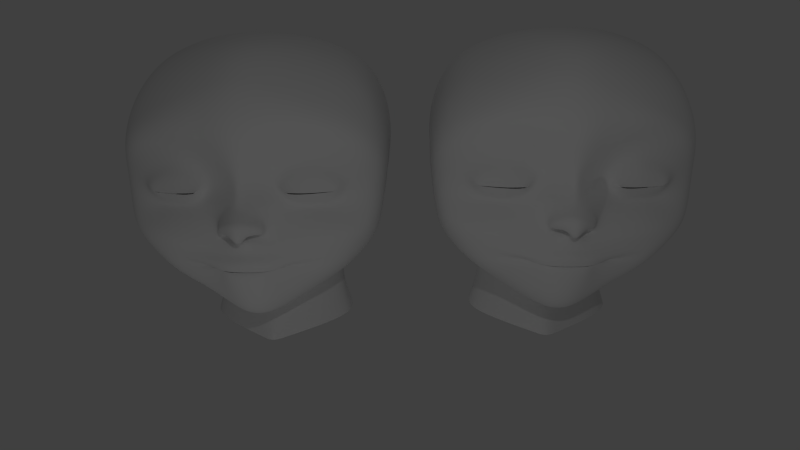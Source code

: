 # Source: head_model_bad.blend  (saved by Blender 2.65.0; exported with 4.5.12 LTS)
import bpy
from mathutils import Matrix  # noqa: F401  (used for matrix-valued properties, if any)

bpy.ops.wm.read_factory_settings(use_empty=True)
scene = bpy.context.scene
scene.name = 'Scene'

# ---- collections
col_collection_1 = bpy.data.collections.new('Collection 1'); scene.collection.children.link(col_collection_1)

# ---- materials (node trees are filled in below, after node groups)
mat_material_001 = bpy.data.materials.new('Material.001')
mat_material_001.alpha_threshold = 0.0
mat_material_001.use_transparent_shadow = False
mat_material_001.roughness = 0.5
mat_material_001.line_color = (0.0, 0.0, 0.0, 1.0)

# ---- material node trees

# ---- world
world_world = bpy.data.worlds.new('World'); scene.world = world_world
world_world.color = (0.05088, 0.05088, 0.05088)
world_world.use_sun_shadow = False
world_world.sun_shadow_jitter_overblur = 0.0
world_world.cycles.sampling_method = 'MANUAL'
world_world.cycles.sample_map_resolution = 256

# ---- cameras
cam_camera_001 = bpy.data.cameras.new('Camera.001')
cam_camera_001.clip_start = 0.001
cam_camera_001.clip_end = 100.0
cam_camera_001.lens = 35.0
cam_camera_001.sensor_width = 32.06
cam_camera_001.sensor_height = 18.0
cam_camera_001.ortho_scale = 7.314
cam_camera_001.show_limits = True
cam_camera_001.show_mist = True
cam_camera_001.show_safe_areas = True
cam_camera_001.show_name = True
cam_camera_001.show_sensor = True
cam_camera_001.dof.focus_distance = 0.0
cam_camera_001.dof.aperture_fstop = 128.0
cam_camera = bpy.data.cameras.new('Camera')
cam_camera.clip_end = 100.0
cam_camera.lens = 35.0
cam_camera.sensor_width = 50.0
cam_camera.sensor_height = 18.0
cam_camera.ortho_scale = 7.314
cam_camera.dof.focus_distance = 0.0
cam_camera.dof.aperture_fstop = 128.0

# ---- lights
light_lamp_002 = bpy.data.lights.new('Lamp.002', 'POINT')
light_lamp_002.transmission_factor = 0.0
light_lamp_002.cutoff_distance = 30.0
light_lamp_002.energy = 100.0
light_lamp_002.shadow_buffer_clip_start = 1.001
light_lamp_002.shadow_soft_size = 0.1
light_lamp_002.shadow_maximum_resolution = 0.006
light_lamp_002.use_absolute_resolution = True
light_lamp_002.cycles.use_multiple_importance_sampling = False
light_lamp_001 = bpy.data.lights.new('Lamp.001', 'POINT')
light_lamp_001.transmission_factor = 0.0
light_lamp_001.cutoff_distance = 30.0
light_lamp_001.energy = 100.0
light_lamp_001.shadow_buffer_clip_start = 1.001
light_lamp_001.shadow_soft_size = 0.1
light_lamp_001.shadow_maximum_resolution = 0.006
light_lamp_001.use_absolute_resolution = True
light_lamp_001.cycles.use_multiple_importance_sampling = False
light_lamp = bpy.data.lights.new('Lamp', 'POINT')
light_lamp.transmission_factor = 0.0
light_lamp.cutoff_distance = 30.0
light_lamp.energy = 100.0
light_lamp.shadow_buffer_clip_start = 1.001
light_lamp.shadow_soft_size = 0.1
light_lamp.shadow_maximum_resolution = 0.006
light_lamp.use_absolute_resolution = True
light_lamp.cycles.use_multiple_importance_sampling = False

# ---- meshes
me_cube_003 = bpy.data.meshes.new('Cube.003')
me_cube_003.from_pydata([(0.05176, -1.002, 0.2178), (0.2116, -0.9808, 1.574), (0.06894, -0.993, 0.7897), (1.907, -0.3555, 0.6371), (0.7315, -0.8447, 1.679), (0.8551, -0.7631, -0.3361), (1.304, -0.6133, 0.5439), (0.6178, -0.8093, -0.5047), (0.1, -1.225, 0.4831), (0.3153, -1.01, -0.2781), (0.1314, -1.044, -0.3859), (0.308, -1.006, -0.1532), (0.09712, -1.049, -0.16), (0.1325, -1.002, -0.6236), (0.4544, -0.918, -0.3676), (0.115, -1.048, -0.2772), (0.6389, -0.8195, -0.3207), (1.246, -0.6687, -0.3215), (0.8949, -0.5922, -0.6941), (0.2962, -0.9757, -0.04757), (0.08175, -1.014, -0.07215), (0.1257, -0.846, -0.9903), (1.891, -0.3265, 1.223), (0.796, -0.8435, 0.3043), (0.8064, -0.8814, 0.05168), (0.0686, -1.014, 0.04085), (1.138, -0.1703, -0.8052), (1.736, -0.3928, -0.1185), (0.2612, -0.9705, 0.04768), (0.1207, -0.5604, -1.272), (1.359, -0.7301, 0.8952), (0.6257, -0.9076, -0.185), (1.619, -0.5168, 1.109), (1.41, -0.6194, 1.633), (0.7669, -0.8611, -0.0782), (0.4773, -0.9415, -0.2838), (1.215, -0.6384, 1.376), (0.652, -0.8188, 0.9061), (1.194, -0.7247, 0.7669), (0.8282, -0.8164, 0.7708), (0.5123, -0.817, 0.6046), (0.661, -0.8297, 0.8287), (1.125, -0.7823, 0.9532), (1.594, -0.5153, 0.7356), (0.3319, -0.7813, 1.085), (0.3246, -0.8368, 0.7931), (0.6636, -0.7416, 1.349), (0.09259, -0.9229, 1.123), (1.352, -0.7077, 0.8149), (0.8384, -0.8163, 0.954), (0.0852, -1.252, 0.3127), (0.2343, -1.135, 0.3074), (0.04455, -1.182, 0.1736), (0.3246, -1.035, 0.2883), (0.2767, -1.106, 0.4178), (0.06838, -0.9638, 0.3371), (0.1289, -1.055, 0.2876), (0.1625, -0.9293, 0.1973), (0.2123, -0.9779, 0.2743), (0.04856, -1.077, 0.2675), (0.09669, -1.119, 0.5869), (0.03986, -1.077, 0.1381), (0.3653, -0.9373, 0.2936), (0.2923, -0.9927, 0.508), (0.08495, -0.9144, 0.3101), (0.2427, -0.927, 0.2338), (0.3877, -0.9029, -0.5879), (0.3249, -0.9883, -0.3854), (0.4798, -0.7082, -0.8836), (0.5623, -0.3912, -1.109), (0.7776, -0.7837, -0.4174), (1.162, -0.6174, -0.5001), (1.561, -0.1622, -0.4571), (0.5645, -0.8661, -0.3477), (1.655, 0.6107, -0.3962), (1.088, 0.5086, -0.8692), (0.1341, 0.03526, -1.286), (2.046, 0.4399, 0.6253), (0.529, 0.1772, -1.166), (2.011, 0.1352, 0.2315), (1.573, -0.3847, 2.026), (0.8747, -0.6854, 2.194), (2.042, -0.05178, 1.486), (0.267, -0.8729, 2.193), (2.091, 0.5793, 0.9975), (1.508, 0.192, 2.554), (2.003, 0.3445, 1.913), (0.2741, -0.333, 2.805), (0.8562, -0.07984, 2.741), (2.091, 0.9111, 1.187), (1.445, 0.9994, 2.801), (0.8453, 0.8408, 3.019), (1.966, 0.9457, 2.141), (0.289, 0.6773, 3.098), (2.091, 1.286, 1.16), (1.529, 1.842, 2.606), (0.2913, 1.871, 2.907), (0.8938, 1.866, 2.804), (2.003, 1.597, 2.045), (2.031, 1.576, 0.8411), (1.531, 2.437, 1.667), (1.946, 2.062, 1.375), (0.3332, 2.74, 1.849), (0.9579, 2.631, 1.78), (1.513, -0.6593, 0.3396), (1.453, 2.44, 0.5686), (1.737, 2.019, 0.4732), (0.374, 2.899, 0.658), (1.013, 2.71, 0.6393), (0.8785, -0.7176, 0.5393), (1.142, 1.986, -0.1747), (1.326, 1.687, -0.2309), (0.2952, 2.35, -0.1071), (0.8103, 2.18, -0.1171), (1.868, 1.447, 0.2864), (1.151, 1.29, -1.036), (1.484, -0.7023, 0.03613), (0.855, -0.7927, -0.2559), (1.177, -0.7385, -0.1807), (0.6124, -0.8469, -0.2976), (1.028, -0.7709, 0.7587), (0.213, 2.012, -0.9044), (1.007, 1.59, -0.9501), (1.221, 1.263, -1.675), (0.5589, 1.898, -0.9142), (0.201, 2.186, -1.547), (0.1556, 0.4279, -1.36), (0.1373, 0.2562, -1.827), (1.053, 1.655, -1.583), (1.47, 1.259, -0.342), (0.9576, 0.775, -1.758), (0.8119, 1.782, -0.9227), (0.458, 0.5478, -1.322), (0.4396, 0.4258, -1.805), (0.9124, 0.8707, -1.193), (0.5484, 2.053, -1.565), (0.8352, 1.897, -1.546), (1.454, -0.6451, 0.9876), (0.5375, -0.7392, 1.008), (1.236, -0.64, 0.6626), (0.7573, -0.7485, 0.68), (0.5651, -0.759, 0.8129), (1.164, -0.7092, 1.144), (1.435, -0.6189, 0.782), (0.775, -0.7409, 1.154), (1.002, -0.6967, 0.6477), (-0.05176, -1.002, 0.2178), (-0.2116, -0.9808, 1.574), (-0.06894, -0.993, 0.7897), (-1.907, -0.3555, 0.6371), (-0.7315, -0.8447, 1.679), (-0.8551, -0.7631, -0.3361), (-1.304, -0.6133, 0.5439), (-0.6178, -0.8093, -0.5047), (-0.1, -1.225, 0.4831), (-0.3153, -1.01, -0.2781), (-0.1314, -1.044, -0.3859), (-0.308, -1.006, -0.1532), (-0.09712, -1.049, -0.16), (-0.1325, -1.002, -0.6236), (-0.4544, -0.918, -0.3676), (-0.115, -1.048, -0.2772), (-0.6389, -0.8195, -0.3207), (-1.246, -0.6687, -0.3215), (-0.8949, -0.5922, -0.6941), (-0.2962, -0.9757, -0.04757), (-0.08175, -1.014, -0.07215), (-0.1257, -0.846, -0.9903), (-1.891, -0.3265, 1.223), (-0.796, -0.8435, 0.3043), (-0.8064, -0.8814, 0.05168), (-0.0686, -1.014, 0.04085), (-1.138, -0.1703, -0.8052), (-1.736, -0.3928, -0.1185), (-0.2612, -0.9705, 0.04768), (-0.1207, -0.5604, -1.272), (-1.359, -0.7301, 0.8952), (-0.6257, -0.9076, -0.185), (-1.619, -0.5168, 1.109), (-1.41, -0.6194, 1.633), (-0.7669, -0.8611, -0.0782), (-0.4773, -0.9415, -0.2838), (-1.215, -0.6384, 1.376), (-0.652, -0.8188, 0.9061), (-1.194, -0.7247, 0.7669), (-0.8282, -0.8164, 0.7708), (-0.5123, -0.817, 0.6046), (-0.661, -0.8297, 0.8287), (-1.125, -0.7823, 0.9532), (-1.594, -0.5153, 0.7356), (-0.3319, -0.7813, 1.085), (-0.3246, -0.8368, 0.7931), (-0.6636, -0.7416, 1.349), (-0.09259, -0.9229, 1.123), (-1.352, -0.7077, 0.8149), (-0.8384, -0.8163, 0.954), (-0.0852, -1.252, 0.3127), (-0.2343, -1.135, 0.3074), (-0.04455, -1.182, 0.1736), (-0.3246, -1.035, 0.2883), (-0.2767, -1.106, 0.4178), (-0.06838, -0.9638, 0.3371), (-0.1289, -1.055, 0.2876), (-0.1625, -0.9293, 0.1973), (-0.2123, -0.9779, 0.2743), (-0.04856, -1.077, 0.2675), (-0.09669, -1.119, 0.5869), (-0.03986, -1.077, 0.1381), (-0.3653, -0.9373, 0.2936), (-0.2923, -0.9927, 0.508), (-0.08495, -0.9144, 0.3101), (-0.2427, -0.927, 0.2338), (-0.3877, -0.9029, -0.5879), (-0.3249, -0.9883, -0.3854), (-0.4798, -0.7082, -0.8836), (-0.5623, -0.3912, -1.109), (-0.7776, -0.7837, -0.4174), (-1.162, -0.6174, -0.5001), (-1.561, -0.1622, -0.4571), (-0.5645, -0.8661, -0.3477), (-1.655, 0.6107, -0.3962), (-1.088, 0.5086, -0.8692), (-0.1341, 0.03526, -1.286), (-2.046, 0.4399, 0.6253), (-0.529, 0.1772, -1.166), (-2.011, 0.1352, 0.2315), (-1.573, -0.3847, 2.026), (-0.8747, -0.6854, 2.194), (-2.042, -0.05178, 1.486), (-0.267, -0.8729, 2.193), (-2.091, 0.5793, 0.9975), (-1.508, 0.192, 2.554), (-2.003, 0.3445, 1.913), (-0.2741, -0.333, 2.805), (-0.8562, -0.07984, 2.741), (-2.091, 0.9111, 1.187), (-1.445, 0.9994, 2.801), (-0.8453, 0.8408, 3.019), (-1.966, 0.9457, 2.141), (-0.289, 0.6773, 3.098), (-2.091, 1.286, 1.16), (-1.529, 1.842, 2.606), (-0.2913, 1.871, 2.907), (-0.8938, 1.866, 2.804), (-2.003, 1.597, 2.045), (-2.031, 1.576, 0.8411), (-1.531, 2.437, 1.667), (-1.946, 2.062, 1.375), (-0.3332, 2.74, 1.849), (-0.9579, 2.631, 1.78), (-1.513, -0.6593, 0.3396), (-1.453, 2.44, 0.5686), (-1.737, 2.019, 0.4732), (-0.374, 2.899, 0.658), (-1.013, 2.71, 0.6393), (-0.8785, -0.7176, 0.5393), (-1.142, 1.986, -0.1747), (-1.326, 1.687, -0.2309), (-0.2952, 2.35, -0.1071), (-0.8103, 2.18, -0.1171), (-1.868, 1.447, 0.2864), (-1.151, 1.29, -1.036), (-1.484, -0.7023, 0.03613), (-0.855, -0.7927, -0.2559), (-1.177, -0.7385, -0.1807), (-0.6124, -0.8469, -0.2976), (-1.028, -0.7709, 0.7587), (-0.213, 2.012, -0.9044), (-1.007, 1.59, -0.9501), (-1.221, 1.263, -1.675), (-0.5589, 1.898, -0.9142), (-0.201, 2.186, -1.547), (-0.1556, 0.4279, -1.36), (-0.1373, 0.2562, -1.827), (-1.053, 1.655, -1.583), (-1.47, 1.259, -0.342), (-0.9576, 0.775, -1.758), (-0.8119, 1.782, -0.9227), (-0.458, 0.5478, -1.322), (-0.4396, 0.4258, -1.805), (-0.9124, 0.8707, -1.193), (-0.5484, 2.053, -1.565), (-0.8352, 1.897, -1.546), (-1.454, -0.6451, 0.9876), (-0.5375, -0.7392, 1.008), (-1.236, -0.64, 0.6626), (-0.7573, -0.7485, 0.68), (-0.5651, -0.759, 0.8129), (-1.164, -0.7092, 1.144), (-1.435, -0.6189, 0.782), (-0.775, -0.7409, 1.154), (-1.002, -0.6967, 0.6477), (0.0, -1.019, 1.546), (0.2586, -0.985, 1.86), (0.05531, -1.035, 0.1034), (0.0, -1.25, 0.4928), (0.6376, -0.79, 1.487), (1.947, -0.1505, 0.06012), (0.7114, -0.7938, -0.458), (0.0, -1.084, 0.1372), (0.09038, -1.057, 0.6665), (0.4473, -0.909, 1.628), (2.006, -0.1959, 1.303), (0.0, -0.5621, -1.278), (0.1487, -0.9352, 1.33), (0.8442, -0.8338, 1.917), (1.38, -0.639, 0.4599), (0.5737, -0.1439, -1.172), (1.715, -0.4638, 1.483), (0.2219, -0.9592, 0.1102), (0.1218, -0.3162, -1.334), (0.0, -0.9555, 1.125), (1.762, -0.5099, 0.427), (0.1987, -0.8549, 1.112), (1.745, -0.436, 1.181), (0.1088, -1.061, -0.2149), (0.7081, -0.7968, -0.3291), (0.6088, -0.8367, -0.3115), (0.1185, -1.023, -0.3431), (0.3475, -0.9682, -0.4541), (0.3129, -1.021, -0.2147), (0.1354, -1.042, -0.4626), (0.2914, -0.5164, -1.224), (0.8677, -0.764, -0.2941), (0.1984, -1.03, -0.1563), (0.0, -1.057, -0.1619), (0.3112, -0.9856, -0.3493), (0.3164, -0.9862, -0.3425), (0.124, -1.025, -0.3513), (0.2455, -1.023, -0.3894), (0.0, -1.051, -0.3822), (0.2226, -1.032, -0.279), (0.6483, -0.8143, -0.3063), (0.5156, -0.8904, -0.3576), (0.0, -1.054, -0.2756), (1.371, -0.1407, -0.6403), (0.0, -1.013, -0.6249), (0.2626, -0.9652, -0.6135), (1.676, -0.5621, -0.006666), (0.1511, -0.9991, 0.04034), (0.0, -1.017, 0.04307), (0.9692, -0.7065, -0.4602), (0.4352, -0.8102, -0.7449), (1.038, -0.7574, -0.2253), (0.08606, -1.028, -0.1124), (0.1276, -0.9324, -0.8169), (0.3984, -0.9802, -0.2785), (0.06035, -0.9426, 0.9455), (1.52, -0.5821, 1.036), (1.95, -0.2698, 0.9193), (1.587, -0.6788, 0.1945), (0.6917, -0.828, -0.2781), (0.5752, -0.8577, -0.3157), (0.302, -0.985, -0.09649), (0.2846, -0.9728, -0.001237), (0.7347, -0.8302, 0.7912), (0.522, -0.5756, -1.005), (0.0, -1.018, -0.07464), (0.1762, -1.0, -0.06352), (1.358, -0.4561, -0.5087), (1.231, -0.7022, -0.242), (0.2771, -0.8037, -0.953), (0.0, -0.8538, -1.001), (1.055, -0.6015, -0.5936), (1.187, -0.6651, 1.238), (0.07799, -1.009, -0.02563), (1.312, -0.7241, -0.1006), (0.1242, -0.727, -1.142), (0.6269, -0.823, 0.8711), (0.9758, -0.8081, 0.962), (0.6256, -0.7351, 1.094), (1.662, -0.4971, 0.9196), (1.055, -0.7582, 1.692), (0.4567, -0.7326, 1.048), (0.4801, -0.8857, 0.297), (1.263, -0.6058, 0.6065), (1.278, -0.6246, 1.52), (1.534, -0.5603, 1.78), (0.3521, -0.9138, 0.5636), (0.9241, -0.7057, 1.406), (0.4111, -0.8499, 0.6815), (1.46, -0.5584, 0.597), (0.4802, -0.9321, -0.04541), (0.4444, -0.9684, -0.1597), (0.4595, -0.9304, 0.05431), (0.4781, -0.7633, 0.8043), (1.269, -0.7096, 0.7831), (0.6787, -0.747, 0.6404), (1.312, -0.7532, 0.8385), (1.172, -0.7543, 0.8184), (1.494, -0.5632, 0.7614), (1.107, -0.8026, 0.8345), (1.341, -0.6719, 1.075), (0.872, -0.725, 0.6538), (0.7344, -0.7188, 1.245), (1.491, -0.6278, 0.8875), (1.308, -0.7371, 0.8298), (0.7034, -0.8701, 0.8373), (0.8764, -0.847, 0.8371), (0.6581, -0.7642, 0.5585), (0.8644, -0.847, 0.82), (1.469, -0.5665, 1.272), (0.2869, -0.8049, 0.9305), (0.7078, -0.8641, 0.8466), (0.458, -0.7617, 1.232), (1.733, -0.4533, 0.6967), (0.0, -1.017, 0.7943), (2.029, -0.175, 0.5006), (0.1673, -0.9299, 0.7859), (0.06533, -1.225, 0.2157), (0.1651, -1.193, 0.3202), (0.0, -1.281, 0.3039), (0.09861, -1.255, 0.4176), (0.1897, -1.108, 0.261), (0.2889, -1.081, 0.2911), (0.2632, -1.135, 0.3765), (0.1939, -1.066, 0.5597), (0.2821, -1.02, 0.2431), (0.06276, -1.052, 0.1589), (0.3271, -1.053, 0.3624), (0.1084, -0.9059, 0.2752), (0.0793, -0.9991, 0.3316), (0.1345, -0.9462, 0.3247), (0.04609, -0.949, 0.2798), (0.08967, -0.9619, 0.2006), (0.07726, -1.087, 0.2854), (0.1813, -1.009, 0.2815), (0.2277, -0.9143, 0.2083), (0.0, -1.14, 0.5944), (0.0, -1.199, 0.158), (0.1942, -1.171, 0.4571), (0.3216, -0.9487, 0.2034), (0.06783, -1.138, 0.2126), (0.36, -0.9372, 0.4224), (0.1549, -0.9048, 0.2981), (0.03325, -1.013, 0.3164), (0.04075, -1.043, 0.2422), (0.09689, -1.175, 0.532), (0.03276, -1.13, 0.1573), (0.3479, -0.9899, 0.2916), (0.2836, -1.056, 0.454), (0.07673, -0.9389, 0.3235), (0.23, -0.9531, 0.2603), (1.184, 0.1519, -0.8343), (0.5014, -0.8867, -0.4182), (0.4421, -0.9263, -0.335), (0.7626, -0.7048, -0.6043), (1.019, -0.4283, -0.7643), (0.5066, -0.8418, -0.5505), (0.3883, -0.9502, -0.3771), (0.6978, -0.6182, -0.7935), (0.8666, -0.2531, -0.9591), (1.046, -0.72, -0.3356), (0.6287, -0.8399, -0.3779), (1.688, 0.2112, -0.4011), (0.5425, -0.8772, -0.3221), (1.689, -0.2433, -0.2763), (1.223, -0.6399, -0.4105), (0.8231, -0.7748, -0.3784), (1.471, -0.5721, -0.2603), (0.6044, -0.8431, -0.336), (2.031, 0.1227, 1.71), (0.4749, 0.4488, -1.185), (0.1484, 0.336, -1.253), (0.9614, 0.7861, -0.9691), (1.552, 0.979, -0.393), (1.379, 0.6354, -0.6607), (1.878, 0.4415, -0.09312), (0.7993, 0.3244, -1.034), (0.0, 0.02872, -1.288), (0.2998, 0.07729, -1.254), (0.2634, -0.6529, 2.524), (2.015, 0.365, 0.4139), (0.8648, -0.4254, 2.478), (1.556, -0.1236, 2.306), (2.08, 0.4734, 0.8313), (1.939, 0.7911, 0.1838), (2.099, 0.1414, 1.061), (1.869, -0.2053, 1.831), (1.22, -0.5561, 2.128), (0.5525, -0.7864, 2.217), (0.0, -0.9126, 2.169), (1.975, 0.6174, 2.066), (0.2868, 0.1044, 3.006), (0.8495, 0.3445, 2.936), (1.461, 0.5653, 2.731), (2.091, 0.7332, 1.118), (2.029, 0.7915, 0.5863), (2.1, 0.4144, 1.432), (1.803, 0.2951, 2.325), (1.173, 0.05908, 2.669), (0.5567, -0.2141, 2.782), (0.0, -0.3887, 2.811), (1.975, 1.286, 2.136), (0.2881, 1.296, 3.069), (0.8559, 1.363, 2.978), (1.466, 1.442, 2.761), (2.091, 1.1, 1.202), (2.029, 0.9944, 0.736), (2.091, 0.8781, 1.651), (1.741, 1.018, 2.558), (1.129, 0.9277, 2.933), (0.5726, 0.7528, 3.07), (0.0, 0.6428, 3.106), (2.008, 1.861, 1.811), (0.3044, 2.365, 2.528), (0.9356, 2.303, 2.427), (1.571, 2.18, 2.266), (2.076, 1.452, 1.045), (2.029, 1.192, 0.7145), (2.101, 1.411, 1.604), (1.81, 1.766, 2.405), (1.208, 1.863, 2.717), (0.5876, 1.864, 2.867), (0.0, 1.877, 2.92), (1.846, 2.136, 0.8806), (0.3617, 2.938, 1.136), (0.978, 2.788, 1.104), (1.47, 2.546, 1.028), (1.96, 1.596, 0.5779), (1.982, 1.335, 0.534), (2.034, 1.818, 1.128), (1.775, 2.278, 1.561), (1.247, 2.551, 1.728), (0.6559, 2.69, 1.821), (0.0, 2.762, 1.859), (1.577, 1.829, 0.1152), (0.3564, 2.684, 0.286), (0.9836, 2.48, 0.2711), (1.378, 2.22, 0.1978), (0.8145, -0.8818, 0.1518), (0.7225, -0.8724, -0.1329), (1.824, 1.745, 0.3998), (1.612, 2.255, 0.5238), (1.256, 2.587, 0.6072), (0.7208, 2.812, 0.6584), (0.0, 2.939, 0.6529), (1.098, 1.604, -0.5808), (0.2332, 2.069, -0.5082), (0.6249, 1.941, -0.5154), (0.9014, 1.815, -0.5485), (0.2103, 2.082, -1.262), (0.8007, -0.7833, 0.4524), (1.398, 1.484, -0.2768), (1.244, 1.858, -0.1988), (1.003, 2.088, -0.1503), (0.5716, 2.266, -0.09573), (0.0, 2.392, -0.1209), (1.718, 1.284, -0.02356), (1.891, 1.138, 0.153), (1.007, 1.617, -1.298), (0.5271, -0.9396, -0.2351), (0.4519, -0.9282, -0.3319), (0.7859, -0.8665, -0.01774), (0.9665, -0.6782, 0.5946), (1.045, -0.7977, 0.8179), (1.114, -0.6698, 0.5376), (1.183, -0.7787, 0.3177), (1.187, -0.81, 0.04416), (0.785, -0.8427, -0.22), (1.039, -0.7881, -0.1289), (0.5495, -0.8963, -0.2911), (1.117, -0.7472, 0.7607), (0.1153, 0.09705, -2.116), (1.122, 1.699, -1.838), (0.1883, 2.307, -1.796), (1.013, 0.691, -2.038), (0.9187, 0.8409, -1.477), (0.309, 0.4796, -1.347), (0.0, 0.4062, -1.364), (0.645, 0.6668, -1.275), (0.1528, 0.3787, -1.565), (0.0, 2.043, -0.9043), (0.4059, 1.952, -0.907), (0.4542, 0.5236, -1.541), (0.8726, 1.975, -1.795), (1.314, 1.25, -1.943), (0.4196, 0.2912, -2.091), (0.5442, 2.155, -1.816), (1.157, 1.276, -1.382), (0.5531, 1.964, -1.276), (1.242, 1.289, -0.6769), (0.8107, 1.829, -1.266), (0.6886, 1.844, -0.9212), (1.08, 1.452, -0.9859), (1.126, 1.099, -1.104), (0.9206, 1.701, -0.929), (1.134, 1.48, -1.627), (0.6516, 0.5625, -1.786), (0.2815, 0.3341, -1.817), (1.2, 1.022, -1.721), (0.6933, 1.979, -1.553), (0.9599, 1.793, -1.553), (0.0, 2.218, -1.531), (0.3883, 2.122, -1.568), (0.0, 0.2208, -1.832), (0.6556, -0.7617, 0.7313), (0.5157, -0.7487, 0.9099), (0.9622, -0.7385, 1.176), (0.726, -0.8166, 0.9338), (1.335, -0.6218, 0.698), (1.26, -0.752, 0.93), (0.9298, -0.7945, 0.7619), (1.398, -0.7157, 0.8548), (1.129, -0.6671, 0.6533), (1.407, -0.6973, 0.9466), (0.5955, -0.7762, 0.9613), (1.215, -0.6887, 0.7151), (0.7924, -0.7841, 0.7235), (0.6159, -0.7918, 0.8204), (1.143, -0.7539, 1.06), (1.395, -0.6708, 0.7992), (0.8036, -0.7821, 1.063), (1.012, -0.739, 0.7014), (-0.2586, -0.985, 1.86), (-0.05531, -1.035, 0.1034), (-0.6376, -0.79, 1.487), (-1.947, -0.1505, 0.06012), (-0.7114, -0.7938, -0.458), (-0.09038, -1.057, 0.6665), (-0.4473, -0.909, 1.628), (-2.006, -0.1959, 1.303), (-0.1487, -0.9352, 1.33), (-0.8442, -0.8338, 1.917), (-1.38, -0.639, 0.4599), (-0.5737, -0.1439, -1.172), (-1.715, -0.4638, 1.483), (-0.2219, -0.9592, 0.1102), (-0.1218, -0.3162, -1.334), (-1.762, -0.5099, 0.427), (-0.1987, -0.8549, 1.112), (-1.745, -0.436, 1.181), (-0.1088, -1.061, -0.2149), (-0.7081, -0.7968, -0.3291), (-0.6088, -0.8367, -0.3115), (-0.1185, -1.023, -0.3431), (-0.3475, -0.9682, -0.4541), (-0.3129, -1.021, -0.2147), (-0.1354, -1.042, -0.4626), (-0.2914, -0.5164, -1.224), (-0.8677, -0.764, -0.2941), (-0.1984, -1.03, -0.1563), (-0.3112, -0.9856, -0.3493), (-0.3164, -0.9862, -0.3425), (-0.124, -1.025, -0.3513), (-0.2455, -1.023, -0.3894), (-0.2226, -1.032, -0.279), (-0.6483, -0.8143, -0.3063), (-0.5156, -0.8904, -0.3576), (-1.371, -0.1407, -0.6403), (-0.2626, -0.9652, -0.6135), (-1.676, -0.5621, -0.006666), (-0.1511, -0.9991, 0.04034), (-0.9692, -0.7065, -0.4602), (-0.4352, -0.8102, -0.7449), (-1.038, -0.7574, -0.2253), (-0.08606, -1.028, -0.1124), (-0.1276, -0.9324, -0.8169), (-0.3984, -0.9802, -0.2785), (-0.06035, -0.9426, 0.9455), (-1.52, -0.5821, 1.036), (-1.95, -0.2698, 0.9193), (-1.587, -0.6788, 0.1945), (-0.6917, -0.828, -0.2781), (-0.5752, -0.8577, -0.3157), (-0.302, -0.985, -0.09649), (-0.2846, -0.9728, -0.001237), (-0.7347, -0.8302, 0.7912), (-0.522, -0.5756, -1.005), (-0.1762, -1.0, -0.06352), (-1.358, -0.4561, -0.5087), (-1.231, -0.7022, -0.242), (-0.2771, -0.8037, -0.953), (-1.055, -0.6015, -0.5936), (-1.187, -0.6651, 1.238), (-0.07799, -1.009, -0.02563), (-1.312, -0.7241, -0.1006), (-0.1242, -0.727, -1.142), (-0.6269, -0.823, 0.8711), (-0.9758, -0.8081, 0.962), (-0.6256, -0.7351, 1.094), (-1.662, -0.4971, 0.9196), (-1.055, -0.7582, 1.692), (-0.4567, -0.7326, 1.048), (-0.4801, -0.8857, 0.297), (-1.263, -0.6058, 0.6065), (-1.278, -0.6246, 1.52), (-1.534, -0.5603, 1.78), (-0.3521, -0.9138, 0.5636), (-0.9241, -0.7057, 1.406), (-0.4111, -0.8499, 0.6815), (-1.46, -0.5584, 0.597), (-0.4802, -0.9321, -0.04541), (-0.4444, -0.9684, -0.1597), (-0.4595, -0.9304, 0.05431), (-0.4781, -0.7633, 0.8043), (-1.269, -0.7096, 0.7831), (-0.6787, -0.747, 0.6404), (-1.312, -0.7532, 0.8385), (-1.172, -0.7543, 0.8184), (-1.494, -0.5632, 0.7614), (-1.107, -0.8026, 0.8345), (-1.341, -0.6719, 1.075), (-0.872, -0.725, 0.6538), (-0.7344, -0.7188, 1.245), (-1.491, -0.6278, 0.8875), (-1.308, -0.7371, 0.8298), (-0.7034, -0.8701, 0.8373), (-0.8764, -0.847, 0.8371), (-0.6581, -0.7642, 0.5585), (-0.8644, -0.847, 0.82), (-1.469, -0.5665, 1.272), (-0.2869, -0.8049, 0.9305), (-0.7078, -0.8641, 0.8466), (-0.458, -0.7617, 1.232), (-1.733, -0.4533, 0.6967), (-2.029, -0.175, 0.5006), (-0.1673, -0.9299, 0.7859), (-0.06533, -1.225, 0.2157), (-0.1651, -1.193, 0.3202), (-0.09861, -1.255, 0.4176), (-0.1897, -1.108, 0.261), (-0.2889, -1.081, 0.2911), (-0.2632, -1.135, 0.3765), (-0.1939, -1.066, 0.5597), (-0.2821, -1.02, 0.2431), (-0.06276, -1.052, 0.1589), (-0.3271, -1.053, 0.3624), (-0.1084, -0.9059, 0.2752), (-0.0793, -0.9991, 0.3316), (-0.1345, -0.9462, 0.3247), (-0.04609, -0.949, 0.2798), (-0.08967, -0.9619, 0.2006), (-0.07726, -1.087, 0.2854), (-0.1813, -1.009, 0.2815), (-0.2277, -0.9143, 0.2083), (-0.1942, -1.171, 0.4571), (-0.3216, -0.9487, 0.2034), (-0.06783, -1.138, 0.2126), (-0.36, -0.9372, 0.4224), (-0.1549, -0.9048, 0.2981), (-0.03325, -1.013, 0.3164), (-0.04075, -1.043, 0.2422), (-0.09689, -1.175, 0.532), (-0.03276, -1.13, 0.1573), (-0.3479, -0.9899, 0.2916), (-0.2836, -1.056, 0.454), (-0.07673, -0.9389, 0.3235), (-0.23, -0.9531, 0.2603), (-1.184, 0.1519, -0.8343), (-0.5014, -0.8867, -0.4182), (-0.4421, -0.9263, -0.335), (-0.7626, -0.7048, -0.6043), (-1.019, -0.4283, -0.7643), (-0.5066, -0.8418, -0.5505), (-0.3883, -0.9502, -0.3771), (-0.6978, -0.6182, -0.7935), (-0.8666, -0.2531, -0.9591), (-1.046, -0.72, -0.3356), (-0.6287, -0.8399, -0.3779), (-1.688, 0.2112, -0.4011), (-0.5425, -0.8772, -0.3221), (-1.689, -0.2433, -0.2763), (-1.223, -0.6399, -0.4105), (-0.8231, -0.7748, -0.3784), (-1.471, -0.5721, -0.2603), (-0.6044, -0.8431, -0.336), (-2.031, 0.1227, 1.71), (-0.4749, 0.4488, -1.185), (-0.1484, 0.336, -1.253), (-0.9614, 0.7861, -0.9691), (-1.552, 0.979, -0.393), (-1.379, 0.6354, -0.6607), (-1.878, 0.4415, -0.09312), (-0.7993, 0.3244, -1.034), (-0.2998, 0.07729, -1.254), (-0.2634, -0.6529, 2.524), (-2.015, 0.365, 0.4139), (-0.8648, -0.4254, 2.478), (-1.556, -0.1236, 2.306), (-2.08, 0.4734, 0.8313), (-1.939, 0.7911, 0.1838), (-2.099, 0.1414, 1.061), (-1.869, -0.2053, 1.831), (-1.22, -0.5561, 2.128), (-0.5525, -0.7864, 2.217), (-1.975, 0.6174, 2.066), (-0.2868, 0.1044, 3.006), (-0.8495, 0.3445, 2.936), (-1.461, 0.5653, 2.731), (-2.091, 0.7332, 1.118), (-2.029, 0.7915, 0.5863), (-2.1, 0.4144, 1.432), (-1.803, 0.2951, 2.325), (-1.173, 0.05908, 2.669), (-0.5567, -0.2141, 2.782), (-1.975, 1.286, 2.136), (-0.2881, 1.296, 3.069), (-0.8559, 1.363, 2.978), (-1.466, 1.442, 2.761), (-2.091, 1.1, 1.202), (-2.029, 0.9944, 0.736), (-2.091, 0.8781, 1.651), (-1.741, 1.018, 2.558), (-1.129, 0.9277, 2.933), (-0.5726, 0.7528, 3.07), (-2.008, 1.861, 1.811), (-0.3044, 2.365, 2.528), (-0.9356, 2.303, 2.427), (-1.571, 2.18, 2.266), (-2.076, 1.452, 1.045), (-2.029, 1.192, 0.7145), (-2.101, 1.411, 1.604), (-1.81, 1.766, 2.405), (-1.208, 1.863, 2.717), (-0.5876, 1.864, 2.867), (-1.846, 2.136, 0.8806), (-0.3617, 2.938, 1.136), (-0.978, 2.788, 1.104), (-1.47, 2.546, 1.028), (-1.96, 1.596, 0.5779), (-1.982, 1.335, 0.534), (-2.034, 1.818, 1.128), (-1.775, 2.278, 1.561), (-1.247, 2.551, 1.728), (-0.6559, 2.69, 1.821), (-1.577, 1.829, 0.1152), (-0.3564, 2.684, 0.286), (-0.9836, 2.48, 0.2711), (-1.378, 2.22, 0.1978), (-0.8145, -0.8818, 0.1518), (-0.7225, -0.8724, -0.1329), (-1.824, 1.745, 0.3998), (-1.612, 2.255, 0.5238), (-1.256, 2.587, 0.6072), (-0.7208, 2.812, 0.6584), (-1.098, 1.604, -0.5808), (-0.2332, 2.069, -0.5082), (-0.6249, 1.941, -0.5154), (-0.9014, 1.815, -0.5485), (-0.2103, 2.082, -1.262), (-0.8007, -0.7833, 0.4524), (-1.398, 1.484, -0.2768), (-1.244, 1.858, -0.1988), (-1.003, 2.088, -0.1503), (-0.5716, 2.266, -0.09573), (-1.718, 1.284, -0.02356), (-1.891, 1.138, 0.153), (-1.007, 1.617, -1.298), (-0.5271, -0.9396, -0.2351), (-0.4519, -0.9282, -0.3319), (-0.7859, -0.8665, -0.01774), (-0.9665, -0.6782, 0.5946), (-1.045, -0.7977, 0.8179), (-1.114, -0.6698, 0.5376), (-1.183, -0.7787, 0.3177), (-1.187, -0.81, 0.04416), (-0.785, -0.8427, -0.22), (-1.039, -0.7881, -0.1289), (-0.5495, -0.8963, -0.2911), (-1.117, -0.7472, 0.7607), (-0.1153, 0.09705, -2.116), (-1.122, 1.699, -1.838), (-0.1883, 2.307, -1.796), (-1.013, 0.691, -2.038), (-0.9187, 0.8409, -1.477), (-0.309, 0.4796, -1.347), (-0.645, 0.6668, -1.275), (-0.1528, 0.3787, -1.565), (-0.4059, 1.952, -0.907), (-0.4542, 0.5236, -1.541), (-0.8726, 1.975, -1.795), (-1.314, 1.25, -1.943), (-0.4196, 0.2912, -2.091), (-0.5442, 2.155, -1.816), (-1.157, 1.276, -1.382), (-0.5531, 1.964, -1.276), (-1.242, 1.289, -0.6769), (-0.8107, 1.829, -1.266), (-0.6886, 1.844, -0.9212), (-1.08, 1.452, -0.9859), (-1.126, 1.099, -1.104), (-0.9206, 1.701, -0.929), (-1.134, 1.48, -1.627), (-0.6516, 0.5625, -1.786), (-0.2815, 0.3341, -1.817), (-1.2, 1.022, -1.721), (-0.6933, 1.979, -1.553), (-0.9599, 1.793, -1.553), (-0.3883, 2.122, -1.568), (-0.6556, -0.7617, 0.7313), (-0.5157, -0.7487, 0.9099), (-0.9622, -0.7385, 1.176), (-0.726, -0.8166, 0.9338), (-1.335, -0.6218, 0.698), (-1.26, -0.752, 0.93), (-0.9298, -0.7945, 0.7619), (-1.398, -0.7157, 0.8548), (-1.129, -0.6671, 0.6533), (-1.407, -0.6973, 0.9466), (-0.5955, -0.7762, 0.9613), (-1.215, -0.6887, 0.7151), (-0.7924, -0.7841, 0.7235), (-0.6159, -0.7918, 0.8204), (-1.143, -0.7539, 1.06), (-1.395, -0.6708, 0.7992), (-0.8036, -0.7821, 1.063), (-1.012, -0.739, 0.7014), (1.912, -0.445, 0.2384), (1.833, -0.3712, 1.604), (0.5343, -0.9104, 1.914), (0.1147, -1.005, 0.116), (1.449, 0.2306, -0.6362), (0.2209, -0.9849, 0.6453), (0.3374, -0.8441, 1.341), (1.584, -0.5425, 0.5274), (1.574, -0.5174, 1.397), (0.2956, -0.2711, -1.291), (0.7186, -0.7924, -0.3016), (0.2142, -1.043, -0.2153), (0.5719, -0.861, -0.3976), (0.2561, -1.014, -0.4637), (0.6173, -0.833, -0.3096), (0.2272, -1.009, -0.3449), (0.5011, -0.9007, -0.3277), (0.2328, -1.012, -0.3528), (0.8879, -0.7026, -0.5271), (0.2684, -0.8908, -0.7921), (1.053, -0.7326, -0.2767), (0.1831, -1.01, -0.1047), (0.5738, -0.7665, 0.7061), (0.9388, -0.7261, 1.55), (1.18, -0.7267, 1.872), (0.4736, -0.8468, 0.4782), (0.383, -0.9249, 0.1261), (0.4142, -0.988, -0.2192), (0.3899, -0.9585, -0.3376), (0.1686, -0.9976, -0.01953), (1.429, -0.6521, -0.1615), (1.215, -0.4332, -0.6379), (0.2857, -0.6851, -1.097), (0.4721, -0.9426, -0.1013), (0.4742, -0.9303, 0.006834), (0.8054, -0.7144, 0.6042), (0.5609, -0.721, 1.162), (0.6757, -0.8686, 0.8471), (1.351, -0.7411, 0.8376), (0.7809, -0.8568, 0.8415), (1.231, -0.7414, 0.8214), (1.221, -0.7735, 0.8362), (0.9875, -0.8304, 0.8344), (1.38, -0.5779, 0.6493), (1.393, -0.6163, 1.15), (0.9517, -0.7066, 1.276), (1.557, -0.5639, 0.9033), (0.4272, -0.7484, 0.9225), (0.7724, -0.8643, 0.8255), (0.9613, -0.8232, 0.8182), (1.797, -0.4061, 0.9278), (0.1472, -0.8818, 0.937), (2.082, -0.01519, 0.8619), (0.1214, -1.162, 0.2486), (0.1891, -1.196, 0.4034), (0.2979, -1.089, 0.3452), (0.2453, -1.058, 0.2494), (0.07527, -0.9358, 0.2553), (0.1638, -0.9033, 0.265), (0.1301, -0.9802, 0.3169), (0.192, -1.124, 0.5022), (0.3057, -0.9863, 0.2313), (0.05114, -1.099, 0.1857), (0.3446, -1.001, 0.3847), (0.1454, -0.9255, 0.3129), (0.03736, -0.9817, 0.2979), (0.8912, 0.01412, -1.009), (0.4243, -0.921, -0.4377), (0.3754, -0.9544, -0.3427), (0.607, -0.7338, -0.6806), (0.7829, -0.4672, -0.887), (1.018, -0.7133, -0.3982), (0.5753, -0.8558, -0.3171), (0.6736, -0.8197, -0.3561), (1.864, 0.08658, -0.159), (1.445, -0.5011, -0.3813), (1.245, 1.049, -0.7499), (0.3042, 0.3778, -1.233), (0.6856, 0.576, -1.101), (1.882, 0.9248, 0.03575), (1.851, 0.02115, 2.095), (0.5455, -0.5499, 2.514), (1.207, -0.2823, 2.411), (2.105, 0.2504, 1.254), (2.006, 0.7441, 0.4248), (1.757, 0.6247, 2.489), (0.5709, 0.2204, 2.981), (1.14, 0.4638, 2.857), (2.094, 0.6261, 1.572), (2.029, 0.8896, 0.6846), (1.758, 1.418, 2.53), (0.5741, 1.321, 3.036), (1.148, 1.408, 2.889), (2.094, 1.147, 1.664), (2.029, 1.098, 0.7446), (1.835, 2.055, 2.107), (0.6144, 2.336, 2.488), (1.258, 2.255, 2.351), (2.089, 1.644, 1.437), (2.017, 1.272, 0.6447), (1.683, 2.367, 0.9664), (0.6966, 2.869, 1.125), (1.228, 2.684, 1.072), (1.944, 1.873, 0.7559), (1.935, 1.313, 0.3732), (1.489, 2.05, 0.1598), (0.6914, 2.589, 0.2941), (1.218, 2.357, 0.2335), (1.65, 1.57, 0.05657), (1.119, -0.725, 0.4497), (1.01, 1.727, -0.5593), (0.4477, 2.001, -0.4998), (0.7733, 1.882, -0.5375), (1.173, 1.455, -0.6182), (1.136, 1.065, -1.43), (0.9468, -0.8016, -0.1785), (1.231, -0.813, 0.1723), (0.6277, -0.8836, -0.2566), (0.5108, -0.8948, -0.3247), (1.104, -0.7937, -0.0589), (1.13, -0.6411, 0.5995), (1.115, -0.7738, 0.8182), (1.215, 1.498, -1.888), (0.2491, 0.1862, -2.105), (0.6624, 0.4477, -2.07), (1.015, 1.857, -1.803), (0.3714, 2.233, -1.82), (0.7101, 2.07, -1.803), (1.29, 0.9741, -1.995), (0.6837, 1.9, -1.27), (0.4012, 2.024, -1.277), (0.9223, 1.738, -1.272), (0.6446, 0.6459, -1.517), (0.3046, 0.4444, -1.555), (1.08, 1.464, -1.337), (0.696, -0.7961, 0.759), (0.5747, -0.7817, 0.8928), (0.9665, -0.7795, 1.079), (0.6734, -0.7761, 1.02), (1.304, -0.6717, 0.7427), (1.3, -0.7211, 1.013), (0.8996, -0.7628, 0.7067), (1.444, -0.681, 0.8716), (1.121, -0.7138, 0.7051), (0.0, -1.041, 0.1059), (-1.912, -0.445, 0.2384), (0.0, -1.022, 1.82), (-1.833, -0.3712, 1.604), (-0.5343, -0.9104, 1.914), (-0.1147, -1.005, 0.116), (-1.449, 0.2306, -0.6362), (0.0, -0.9731, 1.323), (-0.2209, -0.9849, 0.6453), (-0.3374, -0.8441, 1.341), (0.0, -1.081, 0.6711), (-1.584, -0.5425, 0.5274), (-1.574, -0.5174, 1.397), (0.0, -0.3183, -1.336), (-0.2956, -0.2711, -1.291), (0.0, -1.068, -0.2144), (-0.7186, -0.7924, -0.3016), (-0.2142, -1.043, -0.2153), (-0.5719, -0.861, -0.3976), (0.0, -1.053, -0.4594), (-0.2561, -1.014, -0.4637), (0.0, -1.029, -0.3412), (-0.6173, -0.833, -0.3096), (-0.2272, -1.009, -0.3449), (-0.5011, -0.9007, -0.3277), (0.0, -1.029, -0.3492), (-0.2328, -1.012, -0.3528), (-0.8879, -0.7026, -0.5271), (9.313e-10, -0.9435, -0.8237), (-0.2684, -0.8908, -0.7921), (-1.053, -0.7326, -0.2767), (-0.1831, -1.01, -0.1047), (-4.657e-10, -1.035, -0.116), (-0.5738, -0.7665, 0.7061), (-0.9388, -0.7261, 1.55), (-1.18, -0.7267, 1.872), (-0.4736, -0.8468, 0.4782), (-0.383, -0.9249, 0.1261), (-0.4142, -0.988, -0.2192), (-0.3899, -0.9585, -0.3376), (0.0, -1.011, -0.02563), (-0.1686, -0.9976, -0.01953), (-1.429, -0.6521, -0.1615), (-1.215, -0.4332, -0.6379), (-0.2857, -0.6851, -1.097), (0.0, -0.7311, -1.153), (-0.4721, -0.9426, -0.1013), (-0.4742, -0.9303, 0.006834), (-0.8054, -0.7144, 0.6042), (-0.5609, -0.721, 1.162), (-0.6757, -0.8686, 0.8471), (-1.351, -0.7411, 0.8376), (-0.7809, -0.8568, 0.8415), (-1.231, -0.7414, 0.8214), (-1.221, -0.7735, 0.8362), (-0.9875, -0.8304, 0.8344), (-1.38, -0.5779, 0.6493), (-1.393, -0.6163, 1.15), (-0.9517, -0.7066, 1.276), (-1.557, -0.5639, 0.9033), (-0.4272, -0.7484, 0.9225), (-0.7724, -0.8643, 0.8255), (-0.9613, -0.8232, 0.8182), (-1.797, -0.4061, 0.9278), (-0.1472, -0.8818, 0.937), (0.0, -0.969, 0.9502), (-2.082, -0.01519, 0.8619), (0.0, -1.251, 0.1971), (-0.1214, -1.162, 0.2486), (-0.1891, -1.196, 0.4034), (0.0, -1.283, 0.4214), (-0.2979, -1.089, 0.3452), (-0.2453, -1.058, 0.2494), (-0.07527, -0.9358, 0.2553), (-0.1638, -0.9033, 0.265), (0.0, -1.037, 0.3319), (-0.1301, -0.9802, 0.3169), (0.0, -1.196, 0.5423), (0.0, -1.139, 0.1503), (-0.192, -1.124, 0.5022), (-0.3057, -0.9863, 0.2313), (-0.05114, -1.099, 0.1857), (-0.3446, -1.001, 0.3847), (-0.1454, -0.9255, 0.3129), (-0.03736, -0.9817, 0.2979), (-0.8912, 0.01412, -1.009), (-0.4243, -0.921, -0.4377), (-0.3754, -0.9544, -0.3427), (-0.607, -0.7338, -0.6806), (-0.7829, -0.4672, -0.887), (-1.018, -0.7133, -0.3982), (-0.5753, -0.8558, -0.3171), (-0.6736, -0.8197, -0.3561), (-1.864, 0.08658, -0.159), (-1.445, -0.5011, -0.3813), (0.0, -0.6989, 2.523), (-1.245, 1.049, -0.7499), (0.0, 0.3224, -1.256), (-0.3042, 0.3778, -1.233), (-0.6856, 0.576, -1.101), (-1.882, 0.9248, 0.03575), (-1.851, 0.02115, 2.095), (-0.5455, -0.5499, 2.514), (-1.207, -0.2823, 2.411), (-2.105, 0.2504, 1.254), (-2.006, 0.7441, 0.4248), (1.863e-09, 0.04843, 3.013), (-1.757, 0.6247, 2.489), (-0.5709, 0.2204, 2.981), (-1.14, 0.4638, 2.857), (-2.094, 0.6261, 1.572), (-2.029, 0.8896, 0.6846), (1.863e-09, 1.288, 3.079), (-1.758, 1.418, 2.53), (-0.5741, 1.321, 3.036), (-1.148, 1.408, 2.889), (-2.094, 1.147, 1.664), (-2.029, 1.098, 0.7446), (1.863e-09, 2.379, 2.542), (-1.835, 2.055, 2.107), (-0.6144, 2.336, 2.488), (-1.258, 2.255, 2.351), (-2.089, 1.644, 1.437), (-2.017, 1.272, 0.6447), (1.863e-09, 2.969, 1.14), (-1.683, 2.367, 0.9664), (-0.6966, 2.869, 1.125), (-1.228, 2.684, 1.072), (-1.944, 1.873, 0.7559), (-1.935, 1.313, 0.3732), (0.0, 2.728, 0.2742), (-1.489, 2.05, 0.1598), (-0.6914, 2.589, 0.2941), (-1.218, 2.357, 0.2335), (-1.65, 1.57, 0.05657), (-1.119, -0.725, 0.4497), (-9.313e-10, 2.106, -0.5185), (-1.01, 1.727, -0.5593), (-0.4477, 2.001, -0.4998), (-0.7733, 1.882, -0.5375), (-1.173, 1.455, -0.6182), (-1.136, 1.065, -1.43), (-0.9468, -0.8016, -0.1785), (-1.231, -0.813, 0.1723), (-0.6277, -0.8836, -0.2566), (-0.5108, -0.8948, -0.3247), (-1.104, -0.7937, -0.0589), (-1.13, -0.6411, 0.5995), (-1.115, -0.7738, 0.8182), (-1.215, 1.498, -1.888), (0.0, 0.05649, -2.122), (-0.2491, 0.1862, -2.105), (-0.6624, 0.4477, -2.07), (0.0, 2.343, -1.777), (-1.015, 1.857, -1.803), (-0.3714, 2.233, -1.82), (-0.7101, 2.07, -1.803), (-1.29, 0.9741, -1.995), (-0.6837, 1.9, -1.27), (-0.4012, 2.024, -1.277), (-0.9223, 1.738, -1.272), (-9.313e-10, 2.112, -1.251), (-0.6446, 0.6459, -1.517), (-0.3046, 0.4444, -1.555), (0.0, 0.3493, -1.57), (-1.08, 1.464, -1.337), (-0.696, -0.7961, 0.759), (-0.5747, -0.7817, 0.8928), (-0.9665, -0.7795, 1.079), (-0.6734, -0.7761, 1.02), (-1.304, -0.6717, 0.7427), (-1.3, -0.7211, 1.013), (-0.8996, -0.7628, 0.7067), (-1.444, -0.681, 0.8716), (-1.121, -0.7138, 0.7051)], [], [(0, 436, 970, 418), (0, 418, 911, 424), (0, 424, 965, 423), (0, 423, 973, 436), (1, 301, 910, 293), (1, 293, 1054, 292), (1, 292, 1059, 304), (1, 304, 914, 301), (2, 408, 959, 347), (2, 347, 1117, 406), (2, 406, 1062, 300), (2, 300, 913, 408), (3, 407, 960, 349), (3, 349, 958, 405), (3, 405, 915, 312), (3, 312, 908, 407), (4, 372, 932, 305), (4, 305, 910, 301), (4, 301, 914, 296), (4, 296, 931, 372), (5, 458, 979, 452), (5, 452, 928, 323), (5, 323, 918, 316), (5, 316, 981, 458), (6, 556, 1017, 306), (6, 306, 915, 381), (6, 381, 951, 375), (6, 375, 1028, 556), (7, 448, 977, 446), (7, 446, 926, 298), (7, 298, 920, 444), (7, 444, 975, 448), (8, 430, 968, 437), (8, 437, 1129, 295), (8, 295, 1122, 412), (8, 412, 962, 430), (9, 346, 935, 320), (9, 320, 919, 331), (9, 331, 923, 327), (9, 327, 936, 346), (10, 330, 1071, 321), (10, 321, 921, 329), (10, 329, 925, 328), (10, 328, 1077, 330), (11, 383, 941, 353), (11, 353, 929, 324), (11, 324, 919, 320), (11, 320, 935, 383), (12, 324, 929, 344), (12, 344, 1084, 325), (12, 325, 1067, 315), (12, 315, 919, 324), (13, 336, 1080, 345), (13, 345, 927, 337), (13, 337, 921, 321), (13, 321, 1071, 336), (14, 449, 975, 444), (14, 444, 920, 333), (14, 333, 924, 445), (14, 445, 976, 449), (15, 331, 919, 315), (15, 315, 1067, 334), (15, 334, 1073, 318), (15, 318, 923, 331), (16, 460, 981, 316), (16, 316, 918, 332), (16, 332, 922, 317), (16, 317, 980, 460), (17, 457, 983, 459), (17, 459, 938, 360), (17, 360, 928, 452), (17, 452, 979, 457), (18, 450, 978, 447), (18, 447, 939, 363), (18, 363, 926, 446), (18, 446, 977, 450), (19, 382, 942, 354), (19, 354, 937, 358), (19, 358, 929, 353), (19, 353, 941, 382), (20, 358, 937, 365), (20, 365, 1092, 357), (20, 357, 1084, 344), (20, 344, 929, 358), (21, 362, 1097, 367), (21, 367, 940, 361), (21, 361, 927, 345), (21, 345, 1080, 362), (22, 302, 909, 308), (22, 308, 916, 314), (22, 314, 958, 349), (22, 349, 960, 302), (23, 557, 1017, 542), (23, 542, 933, 374), (23, 374, 934, 530), (23, 530, 1024, 557), (24, 558, 1024, 530), (24, 530, 934, 384), (24, 384, 942, 553), (24, 553, 1027, 558), (25, 339, 911, 294), (25, 294, 1052, 340), (25, 340, 1092, 365), (25, 365, 937, 339), (26, 451, 974, 443), (26, 443, 912, 335), (26, 335, 939, 447), (26, 447, 978, 451), (27, 456, 982, 297), (27, 297, 908, 338), (27, 338, 938, 459), (27, 459, 983, 456), (28, 384, 934, 309), (28, 309, 911, 339), (28, 339, 937, 354), (28, 354, 942, 384), (29, 303, 1065, 310), (29, 310, 917, 322), (29, 322, 940, 367), (29, 367, 1097, 303), (30, 603, 1050, 605), (30, 605, 1048, 601), (30, 601, 949, 388), (30, 388, 946, 603), (31, 559, 1023, 531), (31, 531, 941, 383), (31, 383, 935, 551), (31, 551, 1025, 559), (32, 371, 958, 314), (32, 314, 916, 401), (32, 401, 952, 348), (32, 348, 954, 371), (33, 308, 909, 377), (33, 377, 932, 372), (33, 372, 931, 376), (33, 376, 916, 308), (34, 560, 1027, 553), (34, 553, 942, 382), (34, 382, 941, 531), (34, 531, 1023, 560), (35, 561, 1025, 551), (35, 551, 935, 346), (35, 346, 936, 552), (35, 552, 1026, 561), (36, 401, 916, 376), (36, 376, 931, 379), (36, 379, 953, 364), (36, 364, 952, 401), (37, 599, 1046, 606), (37, 606, 1044, 368), (37, 368, 945, 403), (37, 403, 947, 599), (38, 562, 1051, 607), (38, 607, 1047, 386), (38, 386, 948, 389), (38, 389, 1029, 562), (39, 355, 1043, 608), (39, 608, 1049, 602), (39, 602, 957, 400), (39, 400, 956, 355), (40, 380, 913, 378), (40, 378, 933, 399), (40, 399, 943, 387), (40, 387, 930, 380), (41, 368, 1044, 609), (41, 609, 1043, 355), (41, 355, 956, 397), (41, 397, 945, 368), (42, 601, 1048, 610), (42, 610, 1045, 369), (42, 369, 950, 391), (42, 391, 949, 601), (43, 381, 915, 405), (43, 405, 958, 371), (43, 371, 954, 390), (43, 390, 951, 381), (44, 404, 914, 313), (44, 313, 959, 402), (44, 402, 955, 373), (44, 373, 944, 404), (45, 402, 959, 408), (45, 408, 913, 380), (45, 380, 930, 385), (45, 385, 955, 402), (46, 379, 931, 296), (46, 296, 914, 404), (46, 404, 944, 394), (46, 394, 953, 379), (47, 313, 914, 304), (47, 304, 1059, 311), (47, 311, 1117, 347), (47, 347, 959, 313), (48, 386, 1047, 611), (48, 611, 1050, 603), (48, 603, 946, 396), (48, 396, 948, 386), (49, 369, 1045, 612), (49, 612, 1046, 599), (49, 599, 947, 398), (49, 398, 950, 369), (50, 410, 962, 412), (50, 412, 1122, 411), (50, 411, 1119, 409), (50, 409, 961, 410), (51, 414, 963, 415), (51, 415, 962, 410), (51, 410, 961, 413), (51, 413, 964, 414), (52, 429, 1130, 438), (52, 438, 970, 432), (52, 432, 961, 409), (52, 409, 1119, 429), (53, 417, 969, 439), (53, 439, 971, 419), (53, 419, 963, 414), (53, 414, 964, 417), (54, 419, 971, 440), (54, 440, 968, 430), (54, 430, 962, 415), (54, 415, 963, 419), (55, 435, 973, 441), (55, 441, 972, 422), (55, 422, 967, 421), (55, 421, 1127, 435), (56, 426, 964, 413), (56, 413, 961, 425), (56, 425, 1127, 421), (56, 421, 967, 426), (57, 424, 911, 309), (57, 309, 934, 427), (57, 427, 966, 420), (57, 420, 965, 424), (58, 442, 969, 417), (58, 417, 964, 426), (58, 426, 967, 422), (58, 422, 972, 442), (59, 425, 961, 432), (59, 432, 970, 436), (59, 436, 973, 435), (59, 435, 1127, 425), (60, 416, 913, 300), (60, 300, 1062, 428), (60, 428, 1129, 437), (60, 437, 968, 416), (61, 299, 1052, 294), (61, 294, 911, 418), (61, 418, 970, 438), (61, 438, 1130, 299), (62, 431, 934, 374), (62, 374, 933, 433), (62, 433, 971, 439), (62, 439, 969, 431), (63, 433, 933, 378), (63, 378, 913, 416), (63, 416, 968, 440), (63, 440, 971, 433), (64, 423, 965, 420), (64, 420, 966, 434), (64, 434, 972, 441), (64, 441, 973, 423), (65, 427, 934, 431), (65, 431, 969, 442), (65, 442, 972, 434), (65, 434, 966, 427), (66, 337, 927, 342), (66, 342, 977, 448), (66, 448, 975, 319), (66, 319, 921, 337), (67, 329, 921, 319), (67, 319, 975, 449), (67, 449, 976, 326), (67, 326, 925, 329), (68, 361, 940, 356), (68, 356, 978, 450), (68, 450, 977, 342), (68, 342, 927, 361), (69, 322, 917, 307), (69, 307, 974, 451), (69, 451, 978, 356), (69, 356, 940, 322), (70, 298, 926, 341), (70, 341, 979, 458), (70, 458, 981, 453), (70, 453, 920, 298), (71, 363, 939, 359), (71, 359, 983, 457), (71, 457, 979, 341), (71, 341, 926, 363), (72, 335, 912, 454), (72, 454, 982, 456), (72, 456, 983, 359), (72, 359, 939, 335), (73, 333, 920, 453), (73, 453, 981, 460), (73, 460, 980, 455), (73, 455, 924, 333), (74, 467, 982, 454), (74, 454, 912, 466), (74, 466, 984, 465), (74, 465, 987, 467), (75, 466, 912, 443), (75, 443, 974, 468), (75, 468, 986, 464), (75, 464, 984, 466), (76, 470, 917, 310), (76, 310, 1065, 469), (76, 469, 1149, 463), (76, 463, 985, 470), (77, 477, 960, 472), (77, 472, 987, 476), (77, 476, 992, 475), (77, 475, 991, 477), (78, 468, 974, 307), (78, 307, 917, 470), (78, 470, 985, 462), (78, 462, 986, 468), (79, 407, 908, 297), (79, 297, 982, 467), (79, 467, 987, 472), (79, 472, 960, 407), (80, 479, 932, 377), (80, 377, 909, 478), (80, 478, 988, 474), (80, 474, 990, 479), (81, 480, 910, 305), (81, 305, 932, 479), (81, 479, 990, 473), (81, 473, 989, 480), (82, 478, 909, 302), (82, 302, 960, 477), (82, 477, 991, 461), (82, 461, 988, 478), (83, 481, 1054, 293), (83, 293, 910, 480), (83, 480, 989, 471), (83, 471, 1147, 481), (84, 488, 991, 475), (84, 475, 992, 487), (84, 487, 997, 486), (84, 486, 996, 488), (85, 490, 990, 474), (85, 474, 988, 489), (85, 489, 993, 485), (85, 485, 995, 490), (86, 489, 988, 461), (86, 461, 991, 488), (86, 488, 996, 482), (86, 482, 993, 489), (87, 492, 1147, 471), (87, 471, 989, 491), (87, 491, 994, 483), (87, 483, 1158, 492), (88, 491, 989, 473), (88, 473, 990, 490), (88, 490, 995, 484), (88, 484, 994, 491), (89, 499, 996, 486), (89, 486, 997, 498), (89, 498, 1002, 497), (89, 497, 1001, 499), (90, 501, 995, 485), (90, 485, 993, 500), (90, 500, 998, 496), (90, 496, 1000, 501), (91, 502, 994, 484), (91, 484, 995, 501), (91, 501, 1000, 495), (91, 495, 999, 502), (92, 500, 993, 482), (92, 482, 996, 499), (92, 499, 1001, 493), (92, 493, 998, 500), (93, 503, 1158, 483), (93, 483, 994, 502), (93, 502, 999, 494), (93, 494, 1164, 503), (94, 510, 1001, 497), (94, 497, 1002, 509), (94, 509, 1007, 508), (94, 508, 1006, 510), (95, 512, 1000, 496), (95, 496, 998, 511), (95, 511, 1003, 507), (95, 507, 1005, 512), (96, 514, 1164, 494), (96, 494, 999, 513), (96, 513, 1004, 505), (96, 505, 1170, 514), (97, 513, 999, 495), (97, 495, 1000, 512), (97, 512, 1005, 506), (97, 506, 1004, 513), (98, 511, 998, 493), (98, 493, 1001, 510), (98, 510, 1006, 504), (98, 504, 1003, 511), (99, 521, 1006, 508), (99, 508, 1007, 520), (99, 520, 1012, 519), (99, 519, 1011, 521), (100, 523, 1005, 507), (100, 507, 1003, 522), (100, 522, 1008, 518), (100, 518, 1010, 523), (101, 522, 1003, 504), (101, 504, 1006, 521), (101, 521, 1011, 515), (101, 515, 1008, 522), (102, 525, 1170, 505), (102, 505, 1004, 524), (102, 524, 1009, 516), (102, 516, 1176, 525), (103, 524, 1004, 506), (103, 506, 1005, 523), (103, 523, 1010, 517), (103, 517, 1009, 524), (104, 312, 915, 306), (104, 306, 1017, 557), (104, 557, 1024, 350), (104, 350, 908, 312), (105, 534, 1010, 518), (105, 518, 1008, 533), (105, 533, 1013, 529), (105, 529, 1015, 534), (106, 533, 1008, 515), (106, 515, 1011, 532), (106, 532, 1016, 526), (106, 526, 1013, 533), (107, 536, 1176, 516), (107, 516, 1009, 535), (107, 535, 1014, 527), (107, 527, 1182, 536), (108, 535, 1009, 517), (108, 517, 1010, 534), (108, 534, 1015, 528), (108, 528, 1014, 535), (109, 399, 933, 542), (109, 542, 1017, 556), (109, 556, 1028, 554), (109, 554, 943, 399), (110, 545, 1015, 529), (110, 529, 1013, 544), (110, 544, 1018, 540), (110, 540, 1020, 545), (111, 544, 1013, 526), (111, 526, 1016, 543), (111, 543, 1021, 537), (111, 537, 1018, 544), (112, 547, 1182, 527), (112, 527, 1014, 546), (112, 546, 1019, 538), (112, 538, 1188, 547), (113, 546, 1014, 528), (113, 528, 1015, 545), (113, 545, 1020, 539), (113, 539, 1019, 546), (114, 532, 1011, 519), (114, 519, 1012, 549), (114, 549, 987, 548), (114, 548, 1016, 532), (115, 584, 1021, 581), (115, 581, 984, 585), (115, 585, 1022, 579), (115, 579, 1042, 584), (116, 338, 908, 350), (116, 350, 1024, 558), (116, 558, 1027, 366), (116, 366, 938, 338), (117, 323, 928, 343), (117, 343, 1023, 559), (117, 559, 1025, 351), (117, 351, 918, 323), (118, 360, 938, 366), (118, 366, 1027, 560), (118, 560, 1023, 343), (118, 343, 928, 360), (119, 332, 918, 351), (119, 351, 1025, 561), (119, 561, 1026, 352), (119, 352, 922, 332), (120, 602, 1049, 613), (120, 613, 1051, 562), (120, 562, 1029, 555), (120, 555, 957, 602), (121, 572, 1188, 538), (121, 538, 1019, 573), (121, 573, 1038, 541), (121, 541, 1213, 572), (122, 586, 1018, 537), (122, 537, 1021, 584), (122, 584, 1042, 550), (122, 550, 1039, 586), (123, 587, 1042, 579), (123, 579, 1022, 590), (123, 590, 1036, 576), (123, 576, 1030, 587), (124, 573, 1019, 539), (124, 539, 1020, 583), (124, 583, 1037, 580), (124, 580, 1038, 573), (125, 593, 1213, 541), (125, 541, 1038, 594), (125, 594, 1034, 565), (125, 565, 1205, 593), (126, 568, 985, 463), (126, 463, 1149, 569), (126, 569, 1216, 571), (126, 571, 1041, 568), (127, 589, 1041, 571), (127, 571, 1216, 595), (127, 595, 1202, 563), (127, 563, 1031, 589), (128, 592, 1039, 550), (128, 550, 1042, 587), (128, 587, 1030, 564), (128, 564, 1033, 592), (129, 543, 1016, 548), (129, 548, 987, 465), (129, 465, 984, 581), (129, 581, 1021, 543), (130, 590, 1022, 567), (130, 567, 1040, 588), (130, 588, 1032, 566), (130, 566, 1036, 590), (131, 583, 1020, 540), (131, 540, 1018, 586), (131, 586, 1039, 582), (131, 582, 1037, 583), (132, 570, 986, 462), (132, 462, 985, 568), (132, 568, 1041, 574), (132, 574, 1040, 570), (133, 588, 1040, 574), (133, 574, 1041, 589), (133, 589, 1031, 577), (133, 577, 1032, 588), (134, 464, 986, 570), (134, 570, 1040, 567), (134, 567, 1022, 585), (134, 585, 984, 464), (135, 594, 1038, 580), (135, 580, 1037, 591), (135, 591, 1035, 578), (135, 578, 1034, 594), (136, 591, 1037, 582), (136, 582, 1039, 592), (136, 592, 1033, 575), (136, 575, 1035, 591), (137, 395, 954, 348), (137, 348, 952, 392), (137, 392, 1048, 605), (137, 605, 1050, 395), (138, 370, 944, 373), (138, 373, 955, 597), (138, 597, 1044, 606), (138, 606, 1046, 370), (139, 604, 1028, 375), (139, 375, 951, 600), (139, 600, 1047, 607), (139, 607, 1051, 604), (140, 596, 930, 387), (140, 387, 943, 393), (140, 393, 1049, 608), (140, 608, 1043, 596), (141, 597, 955, 385), (141, 385, 930, 596), (141, 596, 1043, 609), (141, 609, 1044, 597), (142, 392, 952, 364), (142, 364, 953, 598), (142, 598, 1045, 610), (142, 610, 1048, 392), (143, 600, 951, 390), (143, 390, 954, 395), (143, 395, 1050, 611), (143, 611, 1047, 600), (144, 598, 953, 394), (144, 394, 944, 370), (144, 370, 1046, 612), (144, 612, 1045, 598), (145, 393, 943, 554), (145, 554, 1028, 604), (145, 604, 1051, 613), (145, 613, 1049, 393), (146, 726, 1133, 742), (146, 742, 1136, 731), (146, 731, 1125, 732), (146, 732, 1057, 726), (147, 614, 1056, 620), (147, 620, 1061, 622), (147, 622, 1059, 292), (147, 292, 1054, 614), (148, 659, 1116, 717), (148, 717, 1060, 619), (148, 619, 1062, 406), (148, 406, 1117, 659), (149, 661, 1118, 716), (149, 716, 1053, 629), (149, 629, 1063, 715), (149, 715, 1115, 661), (150, 623, 1087, 682), (150, 682, 1086, 616), (150, 616, 1061, 620), (150, 620, 1056, 623), (151, 758, 1142, 764), (151, 764, 1144, 633), (151, 633, 1068, 640), (151, 640, 1082, 758), (152, 624, 1187, 854), (152, 854, 1199, 685), (152, 685, 1108, 691), (152, 691, 1063, 624), (153, 752, 1140, 754), (153, 754, 1138, 750), (153, 750, 1070, 618), (153, 618, 1079, 752), (154, 743, 1131, 736), (154, 736, 1121, 720), (154, 720, 1122, 295), (154, 295, 1129, 743), (155, 637, 1090, 658), (155, 658, 1091, 643), (155, 643, 1075, 646), (155, 646, 1069, 637), (156, 638, 1071, 330), (156, 330, 1077, 644), (156, 644, 1078, 645), (156, 645, 1072, 638), (157, 665, 1098, 693), (157, 693, 1090, 637), (157, 637, 1069, 641), (157, 641, 1083, 665), (158, 656, 1083, 641), (158, 641, 1069, 632), (158, 632, 1067, 325), (158, 325, 1084, 656), (159, 657, 1080, 336), (159, 336, 1071, 638), (159, 638, 1072, 650), (159, 650, 1081, 657), (160, 750, 1138, 755), (160, 755, 1139, 751), (160, 751, 1076, 648), (160, 648, 1070, 750), (161, 632, 1069, 646), (161, 646, 1075, 635), (161, 635, 1073, 334), (161, 334, 1067, 632), (162, 633, 1144, 766), (162, 766, 1143, 634), (162, 634, 1074, 647), (162, 647, 1068, 633), (163, 765, 1146, 763), (163, 763, 1142, 758), (163, 758, 1082, 671), (163, 671, 1094, 765), (164, 753, 1141, 756), (164, 756, 1140, 752), (164, 752, 1079, 673), (164, 673, 1095, 753), (165, 666, 1099, 692), (165, 692, 1098, 665), (165, 665, 1083, 669), (165, 669, 1093, 666), (166, 675, 1093, 669), (166, 669, 1083, 656), (166, 656, 1084, 357), (166, 357, 1092, 675), (167, 677, 1097, 362), (167, 362, 1080, 657), (167, 657, 1081, 672), (167, 672, 1096, 677), (168, 626, 1055, 621), (168, 621, 1118, 661), (168, 661, 1115, 631), (168, 631, 1064, 626), (169, 841, 1187, 855), (169, 855, 1195, 830), (169, 830, 1089, 684), (169, 684, 1088, 841), (170, 830, 1195, 856), (170, 856, 1198, 851), (170, 851, 1099, 694), (170, 694, 1089, 830), (171, 615, 1057, 652), (171, 652, 1093, 675), (171, 675, 1092, 340), (171, 340, 1052, 615), (172, 749, 1137, 757), (172, 757, 1141, 753), (172, 753, 1095, 649), (172, 649, 1058, 749), (173, 617, 1145, 762), (173, 762, 1146, 765), (173, 765, 1094, 651), (173, 651, 1053, 617), (174, 627, 1089, 694), (174, 694, 1099, 666), (174, 666, 1093, 652), (174, 652, 1057, 627), (175, 628, 1065, 303), (175, 303, 1097, 677), (175, 677, 1096, 639), (175, 639, 1066, 628), (176, 899, 1225, 897), (176, 897, 1103, 698), (176, 698, 1106, 895), (176, 895, 1223, 899), (177, 831, 1194, 857), (177, 857, 1196, 849), (177, 849, 1090, 693), (177, 693, 1098, 831), (178, 631, 1115, 681), (178, 681, 1111, 660), (178, 660, 1109, 711), (178, 711, 1064, 631), (179, 687, 1055, 626), (179, 626, 1064, 686), (179, 686, 1086, 682), (179, 682, 1087, 687), (180, 851, 1198, 858), (180, 858, 1194, 831), (180, 831, 1098, 692), (180, 692, 1099, 851), (181, 849, 1196, 859), (181, 859, 1197, 850), (181, 850, 1091, 658), (181, 658, 1090, 849), (182, 686, 1064, 711), (182, 711, 1109, 674), (182, 674, 1110, 689), (182, 689, 1086, 686), (183, 900, 1221, 893), (183, 893, 1104, 713), (183, 713, 1102, 678), (183, 678, 1219, 900), (184, 901, 1226, 860), (184, 860, 1200, 699), (184, 699, 1105, 696), (184, 696, 1222, 901), (185, 902, 1218, 667), (185, 667, 1113, 710), (185, 710, 1114, 896), (185, 896, 1224, 902), (186, 688, 1060, 690), (186, 690, 1085, 697), (186, 697, 1100, 709), (186, 709, 1088, 688), (187, 903, 1219, 678), (187, 678, 1102, 707), (187, 707, 1113, 667), (187, 667, 1218, 903), (188, 904, 1223, 895), (188, 895, 1106, 701), (188, 701, 1107, 679), (188, 679, 1220, 904), (189, 715, 1063, 691), (189, 691, 1108, 700), (189, 700, 1111, 681), (189, 681, 1115, 715), (190, 630, 1061, 714), (190, 714, 1101, 683), (190, 683, 1112, 712), (190, 712, 1116, 630), (191, 717, 1116, 712), (191, 712, 1112, 695), (191, 695, 1085, 690), (191, 690, 1060, 717), (192, 616, 1086, 689), (192, 689, 1110, 704), (192, 704, 1101, 714), (192, 714, 1061, 616), (193, 622, 1061, 630), (193, 630, 1116, 659), (193, 659, 1117, 311), (193, 311, 1059, 622), (194, 905, 1222, 696), (194, 696, 1105, 706), (194, 706, 1103, 897), (194, 897, 1225, 905), (195, 906, 1220, 679), (195, 679, 1107, 708), (195, 708, 1104, 893), (195, 893, 1221, 906), (196, 720, 1121, 719), (196, 719, 1120, 718), (196, 718, 1119, 411), (196, 411, 1122, 720), (197, 723, 1123, 722), (197, 722, 1124, 721), (197, 721, 1120, 719), (197, 719, 1121, 723), (198, 744, 1130, 429), (198, 429, 1119, 718), (198, 718, 1120, 738), (198, 738, 1133, 744), (199, 745, 1132, 725), (199, 725, 1124, 722), (199, 722, 1123, 727), (199, 727, 1134, 745), (200, 746, 1134, 727), (200, 727, 1123, 723), (200, 723, 1121, 736), (200, 736, 1131, 746), (201, 747, 1136, 741), (201, 741, 1127, 729), (201, 729, 1128, 730), (201, 730, 1135, 747), (202, 721, 1124, 734), (202, 734, 1128, 729), (202, 729, 1127, 733), (202, 733, 1120, 721), (203, 627, 1057, 732), (203, 732, 1125, 728), (203, 728, 1126, 735), (203, 735, 1089, 627), (204, 725, 1132, 748), (204, 748, 1135, 730), (204, 730, 1128, 734), (204, 734, 1124, 725), (205, 738, 1120, 733), (205, 733, 1127, 741), (205, 741, 1136, 742), (205, 742, 1133, 738), (206, 619, 1060, 724), (206, 724, 1131, 743), (206, 743, 1129, 428), (206, 428, 1062, 619), (207, 615, 1052, 299), (207, 299, 1130, 744), (207, 744, 1133, 726), (207, 726, 1057, 615), (208, 684, 1089, 737), (208, 737, 1132, 745), (208, 745, 1134, 739), (208, 739, 1088, 684), (209, 688, 1088, 739), (209, 739, 1134, 746), (209, 746, 1131, 724), (209, 724, 1060, 688), (210, 728, 1125, 731), (210, 731, 1136, 747), (210, 747, 1135, 740), (210, 740, 1126, 728), (211, 737, 1089, 735), (211, 735, 1126, 740), (211, 740, 1135, 748), (211, 748, 1132, 737), (212, 654, 1081, 650), (212, 650, 1072, 636), (212, 636, 1138, 754), (212, 754, 1140, 654), (213, 636, 1072, 645), (213, 645, 1078, 642), (213, 642, 1139, 755), (213, 755, 1138, 636), (214, 668, 1096, 672), (214, 672, 1081, 654), (214, 654, 1140, 756), (214, 756, 1141, 668), (215, 625, 1066, 639), (215, 639, 1096, 668), (215, 668, 1141, 757), (215, 757, 1137, 625), (216, 653, 1079, 618), (216, 618, 1070, 759), (216, 759, 1144, 764), (216, 764, 1142, 653), (217, 670, 1095, 673), (217, 673, 1079, 653), (217, 653, 1142, 763), (217, 763, 1146, 670), (218, 760, 1058, 649), (218, 649, 1095, 670), (218, 670, 1146, 762), (218, 762, 1145, 760), (219, 759, 1070, 648), (219, 648, 1076, 761), (219, 761, 1143, 766), (219, 766, 1144, 759), (220, 760, 1145, 773), (220, 773, 1152, 771), (220, 771, 1148, 772), (220, 772, 1058, 760), (221, 749, 1058, 772), (221, 772, 1148, 770), (221, 770, 1151, 774), (221, 774, 1137, 749), (222, 628, 1066, 775), (222, 775, 1150, 769), (222, 769, 1149, 469), (222, 469, 1065, 628), (223, 777, 1118, 782), (223, 782, 1156, 780), (223, 780, 1157, 781), (223, 781, 1152, 777), (224, 625, 1137, 774), (224, 774, 1151, 768), (224, 768, 1150, 775), (224, 775, 1066, 625), (225, 617, 1053, 716), (225, 716, 1118, 777), (225, 777, 1152, 773), (225, 773, 1145, 617), (226, 687, 1087, 784), (226, 784, 1155, 779), (226, 779, 1153, 783), (226, 783, 1055, 687), (227, 623, 1056, 785), (227, 785, 1154, 778), (227, 778, 1155, 784), (227, 784, 1087, 623), (228, 621, 1055, 783), (228, 783, 1153, 767), (228, 767, 1156, 782), (228, 782, 1118, 621), (229, 614, 1054, 481), (229, 481, 1147, 776), (229, 776, 1154, 785), (229, 785, 1056, 614), (230, 780, 1156, 792), (230, 792, 1162, 790), (230, 790, 1163, 791), (230, 791, 1157, 780), (231, 779, 1155, 794), (231, 794, 1161, 789), (231, 789, 1159, 793), (231, 793, 1153, 779), (232, 767, 1153, 793), (232, 793, 1159, 786), (232, 786, 1162, 792), (232, 792, 1156, 767), (233, 776, 1147, 492), (233, 492, 1158, 787), (233, 787, 1160, 795), (233, 795, 1154, 776), (234, 778, 1154, 795), (234, 795, 1160, 788), (234, 788, 1161, 794), (234, 794, 1155, 778), (235, 790, 1162, 802), (235, 802, 1168, 800), (235, 800, 1169, 801), (235, 801, 1163, 790), (236, 789, 1161, 804), (236, 804, 1167, 799), (236, 799, 1165, 803), (236, 803, 1159, 789), (237, 788, 1160, 805), (237, 805, 1166, 798), (237, 798, 1167, 804), (237, 804, 1161, 788), (238, 786, 1159, 803), (238, 803, 1165, 796), (238, 796, 1168, 802), (238, 802, 1162, 786), (239, 787, 1158, 503), (239, 503, 1164, 797), (239, 797, 1166, 805), (239, 805, 1160, 787), (240, 800, 1168, 812), (240, 812, 1174, 810), (240, 810, 1175, 811), (240, 811, 1169, 800), (241, 799, 1167, 814), (241, 814, 1173, 809), (241, 809, 1171, 813), (241, 813, 1165, 799), (242, 797, 1164, 514), (242, 514, 1170, 807), (242, 807, 1172, 815), (242, 815, 1166, 797), (243, 798, 1166, 815), (243, 815, 1172, 808), (243, 808, 1173, 814), (243, 814, 1167, 798), (244, 796, 1165, 813), (244, 813, 1171, 806), (244, 806, 1174, 812), (244, 812, 1168, 796), (245, 810, 1174, 822), (245, 822, 1180, 820), (245, 820, 1181, 821), (245, 821, 1175, 810), (246, 809, 1173, 824), (246, 824, 1179, 819), (246, 819, 1177, 823), (246, 823, 1171, 809), (247, 806, 1171, 823), (247, 823, 1177, 816), (247, 816, 1180, 822), (247, 822, 1174, 806), (248, 807, 1170, 525), (248, 525, 1176, 817), (248, 817, 1178, 825), (248, 825, 1172, 807), (249, 808, 1172, 825), (249, 825, 1178, 818), (249, 818, 1179, 824), (249, 824, 1173, 808), (250, 624, 1063, 629), (250, 629, 1053, 662), (250, 662, 1195, 855), (250, 855, 1187, 624), (251, 819, 1179, 834), (251, 834, 1185, 829), (251, 829, 1183, 833), (251, 833, 1177, 819), (252, 816, 1177, 833), (252, 833, 1183, 826), (252, 826, 1186, 832), (252, 832, 1180, 816), (253, 817, 1176, 536), (253, 536, 1182, 827), (253, 827, 1184, 835), (253, 835, 1178, 817), (254, 818, 1178, 835), (254, 835, 1184, 828), (254, 828, 1185, 834), (254, 834, 1179, 818), (255, 841, 1088, 709), (255, 709, 1100, 852), (255, 852, 1199, 854), (255, 854, 1187, 841), (256, 829, 1185, 844), (256, 844, 1191, 839), (256, 839, 1189, 843), (256, 843, 1183, 829), (257, 826, 1183, 843), (257, 843, 1189, 836), (257, 836, 1192, 842), (257, 842, 1186, 826), (258, 827, 1182, 547), (258, 547, 1188, 837), (258, 837, 1190, 845), (258, 845, 1184, 827), (259, 828, 1184, 845), (259, 845, 1190, 838), (259, 838, 1191, 844), (259, 844, 1185, 828), (260, 820, 1180, 832), (260, 832, 1186, 846), (260, 846, 1152, 847), (260, 847, 1181, 820), (261, 877, 1192, 880), (261, 880, 1217, 875), (261, 875, 1193, 881), (261, 881, 1148, 877), (262, 662, 1053, 651), (262, 651, 1094, 676), (262, 676, 1198, 856), (262, 856, 1195, 662), (263, 655, 1082, 640), (263, 640, 1068, 663), (263, 663, 1196, 857), (263, 857, 1194, 655), (264, 676, 1094, 671), (264, 671, 1082, 655), (264, 655, 1194, 858), (264, 858, 1198, 676), (265, 663, 1068, 647), (265, 647, 1074, 664), (265, 664, 1197, 859), (265, 859, 1196, 663), (266, 907, 1224, 896), (266, 896, 1114, 853), (266, 853, 1200, 860), (266, 860, 1226, 907), (267, 837, 1188, 572), (267, 572, 1213, 840), (267, 840, 1211, 869), (267, 869, 1190, 837), (268, 836, 1189, 882), (268, 882, 1212, 848), (268, 848, 1217, 880), (268, 880, 1192, 836), (269, 875, 1217, 883), (269, 883, 1201, 872), (269, 872, 1209, 886), (269, 886, 1193, 875), (270, 838, 1190, 869), (270, 869, 1211, 876), (270, 876, 1210, 879), (270, 879, 1191, 838), (271, 840, 1213, 593), (271, 593, 1205, 863), (271, 863, 1207, 889), (271, 889, 1211, 840), (272, 769, 1150, 866), (272, 866, 1215, 868), (272, 868, 1216, 569), (272, 569, 1149, 769), (273, 868, 1215, 885), (273, 885, 1203, 861), (273, 861, 1202, 595), (273, 595, 1216, 868), (274, 848, 1212, 888), (274, 888, 1206, 862), (274, 862, 1201, 883), (274, 883, 1217, 848), (275, 846, 1186, 842), (275, 842, 1192, 877), (275, 877, 1148, 771), (275, 771, 1152, 846), (276, 865, 1193, 886), (276, 886, 1209, 864), (276, 864, 1204, 884), (276, 884, 1214, 865), (277, 839, 1191, 879), (277, 879, 1210, 878), (277, 878, 1212, 882), (277, 882, 1189, 839), (278, 768, 1151, 867), (278, 867, 1214, 870), (278, 870, 1215, 866), (278, 866, 1150, 768), (279, 870, 1214, 884), (279, 884, 1204, 873), (279, 873, 1203, 885), (279, 885, 1215, 870), (280, 867, 1151, 770), (280, 770, 1148, 881), (280, 881, 1193, 865), (280, 865, 1214, 867), (281, 876, 1211, 889), (281, 889, 1207, 874), (281, 874, 1208, 887), (281, 887, 1210, 876), (282, 878, 1210, 887), (282, 887, 1208, 871), (282, 871, 1206, 888), (282, 888, 1212, 878), (283, 660, 1111, 705), (283, 705, 1225, 899), (283, 899, 1223, 702), (283, 702, 1109, 660), (284, 683, 1101, 680), (284, 680, 1221, 900), (284, 900, 1219, 891), (284, 891, 1112, 683), (285, 685, 1199, 898), (285, 898, 1226, 901), (285, 901, 1222, 894), (285, 894, 1108, 685), (286, 697, 1085, 890), (286, 890, 1218, 902), (286, 902, 1224, 703), (286, 703, 1100, 697), (287, 695, 1112, 891), (287, 891, 1219, 903), (287, 903, 1218, 890), (287, 890, 1085, 695), (288, 674, 1109, 702), (288, 702, 1223, 904), (288, 904, 1220, 892), (288, 892, 1110, 674), (289, 700, 1108, 894), (289, 894, 1222, 905), (289, 905, 1225, 705), (289, 705, 1111, 700), (290, 704, 1110, 892), (290, 892, 1220, 906), (290, 906, 1221, 680), (290, 680, 1101, 704), (291, 852, 1100, 703), (291, 703, 1224, 907), (291, 907, 1226, 898), (291, 898, 1199, 852)])
me_cube_003.materials.append(mat_material_001)
me_cube_003.use_remesh_preserve_volume = False
me_cube_003.use_remesh_preserve_attributes = False
me_cube_003.use_mirror_vertex_groups = False
me_cube_003.update()
me_cube_002 = bpy.data.meshes.new('Cube.002')
me_cube_002.from_pydata([(0.0, -1.039, 0.1259), (2.045, -0.4795, 0.2383), (0.0, -1.113, 1.729), (1.937, -0.4052, 1.608), (0.5557, -0.9733, 1.943), (0.1128, -1.009, 0.1087), (1.537, 0.2613, -0.6402), (0.0, -1.0, 1.307), (0.1959, -1.011, 0.6387), (0.2905, -0.837, 1.317), (0.0, -1.106, 0.6509), (1.582, -0.5454, 0.4931), (1.623, -0.5039, 1.469), (0.0, -0.3698, -1.389), (0.2323, -0.3698, -1.389), (0.0, -1.088, -0.2089), (0.6991, -0.7723, -0.3014), (0.2231, -1.058, -0.2136), (0.5338, -0.8776, -0.3882), (0.0, -1.084, -0.4099), (0.2777, -1.04, -0.4309), (0.0, -1.034, -0.3393), (0.6425, -0.8188, -0.3056), (0.237, -1.013, -0.3469), (0.5099, -0.8998, -0.3268), (0.0, -1.032, -0.3472), (0.2481, -1.018, -0.3553), (0.9166, -0.7045, -0.5215), (0.0, -0.9657, -0.8422), (0.2524, -0.9164, -0.8114), (1.061, -0.7278, -0.2831), (0.1654, -1.008, -0.09848), (0.0, -1.042, -0.1189), (0.6115, -0.7344, 0.6897), (0.8649, -0.7368, 1.604), (1.215, -0.8319, 1.852), (0.408, -0.8341, 0.5029), (0.3511, -0.928, 0.08706), (0.4054, -1.009, -0.214), (0.3958, -0.9598, -0.338), (0.0, -1.003, -0.03535), (0.1616, -1.003, -0.03588), (1.437, -0.6737, -0.1826), (1.246, -0.4918, -0.6587), (0.2504, -0.7442, -1.127), (0.0, -0.7576, -1.181), (0.4384, -0.9502, -0.08671), (0.4193, -0.9416, 0.03082), (0.8337, -0.6881, 0.5872), (0.546, -0.6868, 1.178), (0.6458, -0.8701, 0.8521), (1.393, -0.7371, 0.841), (0.7697, -0.858, 0.8411), (1.222, -0.7371, 0.8187), (1.232, -0.7692, 0.836), (0.983, -0.836, 0.833), (1.361, -0.5594, 0.6154), (1.418, -0.6069, 1.134), (0.9529, -0.7059, 1.297), (1.587, -0.5594, 0.9125), (0.4113, -0.7231, 0.9218), (0.761, -0.8701, 0.8224), (0.9679, -0.824, 0.8175), (1.849, -0.3969, 0.9212), (0.07985, -0.8783, 0.9221), (0.0, -0.9761, 0.947), (2.154, -0.0001481, 0.8956), (0.0, -1.29, 0.1382), (0.1316, -1.175, 0.2383), (0.2092, -1.211, 0.4225), (0.0, -1.332, 0.4519), (0.3324, -1.087, 0.3583), (0.2641, -1.066, 0.2105), (0.03158, -0.9073, 0.2787), (0.1546, -0.8728, 0.3149), (0.0, -1.04, 0.3481), (0.1199, -0.9381, 0.3535), (0.0, -1.217, 0.553), (0.0, -1.143, 0.1469), (0.1908, -1.141, 0.5051), (0.3275, -1.002, 0.1993), (0.04663, -1.119, 0.1709), (0.3745, -0.9848, 0.3852), (0.1375, -0.9049, 0.3339), (0.01604, -0.9725, 0.3128), (0.971, 0.008172, -1.023), (0.3997, -0.9418, -0.4123), (0.3743, -0.9528, -0.3432), (0.621, -0.7133, -0.6969), (0.7954, -0.4589, -0.8993), (1.021, -0.7203, -0.4017), (0.575, -0.8546, -0.3173), (0.6391, -0.8322, -0.3583), (1.997, 0.1351, -0.1109), (1.464, -0.5532, -0.4187), (0.0, -0.7916, 2.561), (1.236, 1.161, -0.737), (0.0, 0.4142, -1.19), (0.3039, 0.4666, -1.175), (0.6088, 0.6038, -1.077), (1.849, 0.8852, -0.0969), (1.925, 0.02067, 2.204), (0.5124, -0.6139, 2.538), (1.216, -0.3225, 2.442), (2.154, 0.1776, 1.238), (2.029, 0.6969, 0.4645), (0.0, -0.09706, 3.074), (1.777, 0.6232, 2.63), (0.584, 0.1704, 3.046), (1.112, 0.4466, 2.939), (2.154, 0.5563, 1.58), (2.029, 0.8861, 0.7081), (0.0, 1.314, 3.154), (1.777, 1.504, 2.66), (0.5722, 1.322, 3.116), (1.112, 1.424, 2.975), (2.154, 1.099, 1.696), (2.029, 1.103, 0.7639), (0.0, 2.451, 2.713), (1.928, 2.121, 2.309), (0.5931, 2.397, 2.643), (1.297, 2.319, 2.482), (2.154, 1.663, 1.515), (2.029, 1.281, 0.6652), (0.0, 3.118, 1.027), (1.695, 2.492, 0.8932), (0.7395, 2.993, 1.012), (1.202, 2.817, 0.9836), (2.007, 1.972, 0.7813), (1.934, 1.39, 0.4029), (0.0, 2.838, 0.2684), (1.562, 2.069, 0.1601), (0.7565, 2.647, 0.3247), (1.355, 2.383, 0.2373), (1.685, 1.542, 0.05829), (1.12, -0.7379, 0.463), (0.0, 2.03, -0.538), (0.9461, 1.69, -0.5496), (0.4245, 1.885, -0.4835), (0.7058, 1.803, -0.5467), (1.112, 1.447, -0.5924), (1.204, 1.073, -1.451), (1.059, -0.7708, -0.1816), (1.304, -0.8742, 0.1641), (0.6001, -0.9, -0.2575), (0.508, -0.8967, -0.3257), (1.151, -0.7819, -0.07526), (1.152, -0.6103, 0.6042), (1.122, -0.7715, 0.8182), (1.211, 1.522, -1.885), (0.0, 0.01592, -2.127), (0.2306, 0.1782, -2.106), (0.6086, 0.4042, -2.076), (0.0, 2.379, -1.759), (1.033, 1.876, -1.79), (0.3765, 2.235, -1.833), (0.7119, 2.074, -1.8), (1.417, 0.9778, -2.0), (0.6778, 1.892, -1.301), (0.4274, 2.012, -1.326), (0.9178, 1.744, -1.294), (0.0, 2.12, -1.27), (0.6007, 0.6448, -1.507), (0.3185, 0.476, -1.53), (0.0, 0.3548, -1.545), (1.051, 1.479, -1.365), (0.6886, -0.8048, 0.7428), (0.5489, -0.7737, 0.8973), (0.9571, -0.7977, 1.108), (0.6438, -0.7733, 1.034), (1.306, -0.6688, 0.732), (1.326, -0.7262, 1.036), (0.8954, -0.7668, 0.7004), (1.487, -0.6878, 0.868), (1.125, -0.7215, 0.6988)], [], [(81, 5, 73, 84), (4, 2, 7, 9), (64, 65, 10, 8), (66, 63, 11, 1), (35, 4, 9, 34), (90, 30, 16, 92), (135, 11, 56, 147), (88, 27, 18, 86), (79, 77, 70, 69), (38, 17, 23, 39), (19, 20, 26, 25), (46, 31, 17, 38), (31, 32, 15, 17), (28, 29, 20, 19), (86, 18, 24, 87), (17, 15, 21, 23), (92, 16, 22, 91), (94, 42, 30, 90), (89, 43, 27, 88), (47, 41, 31, 46), (41, 40, 32, 31), (45, 44, 29, 28), (3, 12, 63, 66), (135, 36, 37, 143), (143, 37, 47, 146), (5, 0, 40, 41), (85, 6, 43, 89), (93, 1, 42, 94), (37, 5, 41, 47), (13, 14, 44, 45), (173, 171, 54, 51), (142, 46, 38, 144), (63, 12, 57, 59), (3, 35, 34, 12), (146, 47, 46, 142), (144, 38, 39, 145), (12, 34, 58, 57), (169, 167, 50, 52), (174, 170, 53, 148), (166, 172, 62, 61), (8, 36, 48, 33), (167, 166, 61, 50), (171, 168, 55, 54), (11, 63, 59, 56), (9, 64, 60, 49), (64, 8, 33, 60), (34, 9, 49, 58), (9, 7, 65, 64), (170, 173, 51, 53), (168, 169, 52, 55), (69, 70, 67, 68), (71, 69, 68, 72), (78, 81, 68, 67), (80, 82, 71, 72), (82, 79, 69, 71), (84, 83, 76, 75), (72, 68, 75, 76), (5, 37, 74, 73), (80, 72, 76, 83), (68, 81, 84, 75), (8, 10, 77, 79), (0, 5, 81, 78), (37, 36, 82, 80), (36, 8, 79, 82), (73, 74, 83, 84), (37, 80, 83, 74), (29, 88, 86, 20), (20, 86, 87, 26), (44, 89, 88, 29), (14, 85, 89, 44), (27, 90, 92, 18), (43, 94, 90, 27), (6, 93, 94, 43), (18, 92, 91, 24), (93, 6, 96, 100), (6, 85, 99, 96), (14, 13, 97, 98), (66, 100, 105, 104), (85, 14, 98, 99), (1, 93, 100, 66), (35, 3, 101, 103), (4, 35, 103, 102), (3, 66, 104, 101), (2, 4, 102, 95), (104, 105, 111, 110), (103, 101, 107, 109), (101, 104, 110, 107), (95, 102, 108, 106), (102, 103, 109, 108), (110, 111, 117, 116), (109, 107, 113, 115), (108, 109, 115, 114), (107, 110, 116, 113), (106, 108, 114, 112), (116, 117, 123, 122), (115, 113, 119, 121), (112, 114, 120, 118), (114, 115, 121, 120), (113, 116, 122, 119), (122, 123, 129, 128), (121, 119, 125, 127), (119, 122, 128, 125), (118, 120, 126, 124), (120, 121, 127, 126), (11, 135, 143, 1), (127, 125, 131, 133), (125, 128, 134, 131), (124, 126, 132, 130), (126, 127, 133, 132), (36, 135, 147, 48), (133, 131, 137, 139), (131, 134, 140, 137), (130, 132, 138, 136), (132, 133, 139, 138), (128, 129, 100, 134), (140, 96, 141, 165), (1, 143, 146, 42), (30, 142, 144, 16), (42, 146, 142, 30), (16, 144, 145, 22), (172, 174, 148, 62), (136, 138, 159, 161), (137, 140, 165, 160), (165, 141, 157, 149), (138, 139, 158, 159), (161, 159, 155, 153), (98, 97, 164, 163), (163, 164, 150, 151), (160, 165, 149, 154), (134, 100, 96, 140), (141, 162, 152, 157), (139, 137, 160, 158), (99, 98, 163, 162), (162, 163, 151, 152), (99, 162, 141, 96), (159, 158, 156, 155), (158, 160, 154, 156), (59, 57, 171, 173), (49, 60, 167, 169), (147, 56, 170, 174), (33, 48, 172, 166), (60, 33, 166, 167), (57, 58, 168, 171), (56, 59, 173, 170), (58, 49, 169, 168), (48, 147, 174, 172)])
me_cube_002.materials.append(mat_material_001)
me_cube_002.use_remesh_preserve_volume = False
me_cube_002.use_remesh_preserve_attributes = False
me_cube_002.use_mirror_vertex_groups = False
me_cube_002.update()

# ---- objects
ob_face_001 = bpy.data.objects.new('Face.001', me_cube_003)
ob_lamp_002 = bpy.data.objects.new('Lamp.002', light_lamp_002)
ob_lamp_001 = bpy.data.objects.new('Lamp.001', light_lamp_001)
ob_face = bpy.data.objects.new('Face', me_cube_002)
ob_camera_001 = bpy.data.objects.new('Camera.001', cam_camera_001)
ob_lamp = bpy.data.objects.new('Lamp', light_lamp)
ob_camera = bpy.data.objects.new('Camera', cam_camera)

# ---- transforms, parenting, visibility, modifiers, constraints
ob_face_001.location = (1.793, 0.1849, 1.039)
ob_face_001.lineart.crease_threshold = 0.0
_m = ob_face_001.modifiers.new('Subsurf', 'SUBSURF')
_m.uv_smooth = 'PRESERVE_CORNERS'
_m.levels = 4
_m.render_levels = 6
ob_lamp_002.location = (-2.575, -6.894, -4.593)
ob_lamp_002.rotation_euler = (0.6503, 0.05522, 1.866)
ob_lamp_002.lock_rotations_4d = False
ob_lamp_002.empty_display_type = 'ARROWS'
ob_lamp_002.color = (0.0, 0.0, 0.0, 0.0)
ob_lamp_002.lineart.crease_threshold = 0.0
ob_lamp_001.location = (-2.575, 11.36, 8.085)
ob_lamp_001.rotation_euler = (0.6503, 0.05522, 1.866)
ob_lamp_001.lock_rotations_4d = False
ob_lamp_001.empty_display_type = 'ARROWS'
ob_lamp_001.color = (0.0, 0.0, 0.0, 0.0)
ob_lamp_001.lineart.crease_threshold = 0.0
ob_face.location = (-3.08, -0.03464, 1.012)
ob_face.lineart.crease_threshold = 0.0
_m = ob_face.modifiers.new('Mirror', 'MIRROR')
_m.use_clip = True
_m = ob_face.modifiers.new('Subsurf', 'SUBSURF')
_m.uv_smooth = 'PRESERVE_CORNERS'
_m.render_levels = 4
_m.show_only_control_edges = False
ob_camera_001.location = (-0.4335, -8.229, 1.698)
ob_camera_001.rotation_euler = (1.249, 0.01141, 0.03938)
ob_camera_001.scale = (1.0, 1.0, 1.0)
ob_camera_001.lock_rotations_4d = False
ob_camera_001.empty_display_type = 'ARROWS'
ob_camera_001.color = (0.0, 0.0, 0.0, 0.0)
ob_camera_001.display_type = 'WIRE'
ob_camera_001.lineart.crease_threshold = 0.0
ob_lamp.location = (0.3526, -7.693, 5.679)
ob_lamp.rotation_euler = (0.6503, 0.05522, 1.866)
ob_lamp.lock_rotations_4d = False
ob_lamp.empty_display_type = 'ARROWS'
ob_lamp.color = (0.0, 0.0, 0.0, 0.0)
ob_lamp.lineart.crease_threshold = 0.0
ob_camera.location = (-0.4086, -8.718, 3.981)
ob_camera.rotation_euler = (1.249, 0.01141, 0.03938)
ob_camera.scale = (1.0, 1.0, 1.0)
ob_camera.lock_rotations_4d = False
ob_camera.empty_display_type = 'ARROWS'
ob_camera.color = (0.0, 0.0, 0.0, 0.0)
ob_camera.display_type = 'WIRE'
ob_camera.lineart.crease_threshold = 0.0
cam_camera_001.dof.focus_object = ob_face

# ---- collection membership
col_collection_1.objects.link(ob_face_001)
col_collection_1.objects.link(ob_lamp_002)
col_collection_1.objects.link(ob_lamp_001)
col_collection_1.objects.link(ob_face)
col_collection_1.objects.link(ob_camera_001)
col_collection_1.objects.link(ob_lamp)
col_collection_1.objects.link(ob_camera)

# ---- scene / render settings (as saved in the file)
scene.camera = ob_camera
scene.frame_start = 1; scene.frame_end = 250; scene.frame_set(1)
scene.render.engine = 'BLENDER_EEVEE_NEXT'
scene.render.image_settings.color_mode = 'RGB'
scene.render.image_settings.compression = 90
scene.render.resolution_percentage = 50
scene.render.dither_intensity = 0.0
scene.render.bake_margin = 2
scene.render.bake_bias = 0.0
scene.cycles.use_denoising = False
scene.cycles.samples = 10
scene.cycles.sampling_pattern = 'TABULATED_SOBOL'
scene.cycles.light_sampling_threshold = 0.0
scene.cycles.use_adaptive_sampling = False
scene.cycles.use_light_tree = False
scene.cycles.blur_glossy = 0.0
scene.cycles.volume_bounces = 1
scene.cycles.pixel_filter_type = 'GAUSSIAN'
scene.cycles.sample_clamp_indirect = 0.0
scene.view_settings.view_transform = 'Standard'
bpy.context.view_layer.update()

